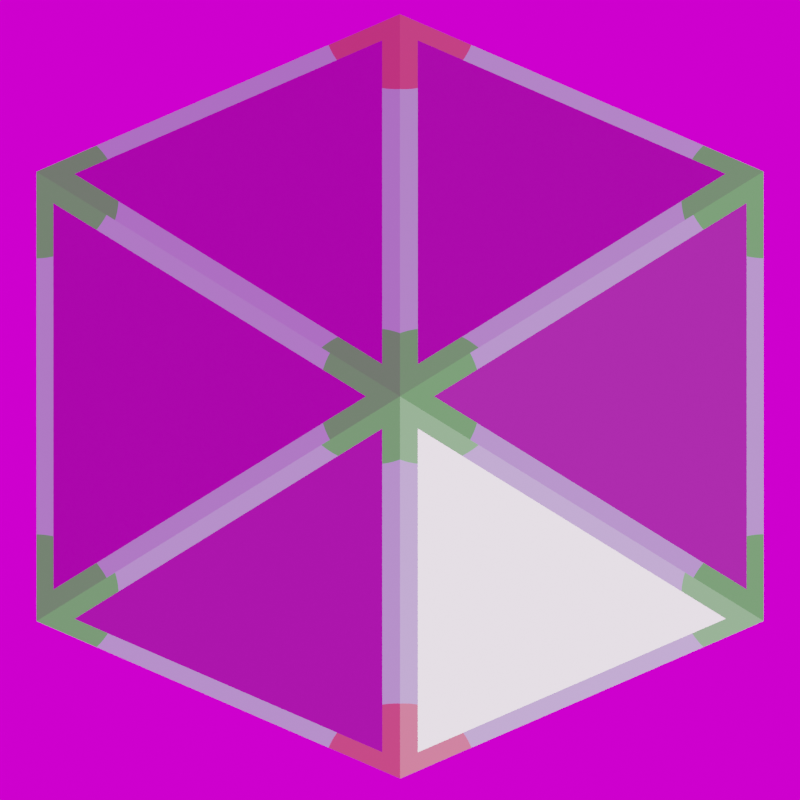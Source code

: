 # Source: dome.blend  (saved by Blender 3.4.6; exported with 4.5.12 LTS)
import bpy
from mathutils import Matrix  # noqa: F401  (used for matrix-valued properties, if any)

bpy.ops.wm.read_factory_settings(use_empty=True)
scene = bpy.context.scene
scene.name = 'Scene'

# ---- collections
col_collection = bpy.data.collections.new('Collection'); scene.collection.children.link(col_collection)
col_done = bpy.data.collections.new('done'); scene.collection.children.link(col_done)
col_utils = bpy.data.collections.new('utils'); scene.collection.children.link(col_utils)

# ---- images (referenced by path relative to the original .blend; pixels are not part of the script)
import os
ASSET_DIR = os.environ.get("B2B_ASSET_DIR", "")  # directory of the original .blend (textures are referenced by path, not embedded)
HERE = os.path.dirname(os.path.abspath(__file__))  # packed textures are extracted next to this script under _unpacked/

def load_image(name, relpath, width, height, colorspace="sRGB"):
    """Load a texture the original file referenced (path relative to the .blend, or extracted next to this script)."""
    p = next((c for c in (os.path.join(HERE, relpath), os.path.join(ASSET_DIR, relpath)) if relpath and os.path.exists(c)), "")
    if p:
        img = bpy.data.images.load(p, check_existing=True)
        img.name = name
    else:  # same state as the original file: an image datablock whose file is absent (Cycles renders it pink)
        img = bpy.data.images.new(name, width, height)
        img.source = "FILE"
        img.filepath = "//" + (relpath or name)
    img.colorspace_settings.name = colorspace
    return img
img_studio_small_09_4k_exr = load_image('studio_small_09_4k.exr', 'studio_small_09_4k.exr', 1024, 1024, 'Linear Rec.709')

# ---- materials (node trees are filled in below, after node groups)
mat_material_001 = bpy.data.materials.new('Material.001')
mat_material_001.use_transparent_shadow = False

# ---- node groups
ng_auto_smooth = bpy.data.node_groups.new('Auto Smooth', 'GeometryNodeTree')
_s = ng_auto_smooth.interface.new_socket(name='Geometry', in_out='OUTPUT', socket_type='NodeSocketGeometry')
_s = ng_auto_smooth.interface.new_socket(name='Geometry', in_out='INPUT', socket_type='NodeSocketGeometry')
_s = ng_auto_smooth.interface.new_socket(name='Angle', in_out='INPUT', socket_type='NodeSocketFloat')
_s.subtype = 'ANGLE'
_s.min_value = 0.0
_s.max_value = 3.142
ng_auto_smooth.is_modifier = True
_N = ng_auto_smooth.nodes; _L = ng_auto_smooth.links
n0 = _N.new('NodeGroupOutput'); n0.name = 'Group Output'; n0.location = (480, -100)
n1 = _N.new('NodeGroupInput'); n1.name = 'Group Input'; n1.location = (-420, -300)
n2 = _N.new('NodeGroupInput'); n2.name = 'Group Input.001'; n2.location = (-60, -100)
n3 = _N.new('GeometryNodeSetShadeSmooth'); n3.name = 'Set Shade Smooth'; n3.location = (120, -100)
n3.domain = 'EDGE'
n4 = _N.new('GeometryNodeSetShadeSmooth'); n4.name = 'Set Shade Smooth.001'; n4.location = (300, -100)
n5 = _N.new('GeometryNodeInputMeshEdgeAngle'); n5.name = 'Edge Angle'; n5.location = (-420, -220)
n6 = _N.new('GeometryNodeInputEdgeSmooth'); n6.name = 'Is Edge Smooth'; n6.location = (-60, -160)
n7 = _N.new('GeometryNodeInputShadeSmooth'); n7.name = 'Is Face Smooth'; n7.location = (-240, -340)
n8 = _N.new('FunctionNodeBooleanMath'); n8.name = 'Boolean Math'; n8.location = (-60, -220)
n9 = _N.new('FunctionNodeCompare'); n9.name = 'Compare'; n9.location = (-240, -180)
n9.operation = 'LESS_EQUAL'
_L.new(n5.outputs[0], n9.inputs[0])
_L.new(n4.outputs[0], n0.inputs[0])
_L.new(n1.outputs[1], n9.inputs[1])
_L.new(n9.outputs[0], n8.inputs[0])
_L.new(n7.outputs[0], n8.inputs[1])
_L.new(n2.outputs[0], n3.inputs[0])
_L.new(n6.outputs[0], n3.inputs[1])
_L.new(n3.outputs[0], n4.inputs[0])
_L.new(n8.outputs[0], n3.inputs[2])
n0.is_active_output = True

# ---- material node trees
mat_material_001.use_nodes = True; mat_material_001.node_tree.nodes.clear()
_N = mat_material_001.node_tree.nodes; _L = mat_material_001.node_tree.links
n0 = _N.new('ShaderNodeOutputMaterial'); n0.name = 'Material Output'; n0.location = (300, 300)
n1 = _N.new('ShaderNodeVertexColor'); n1.name = 'Color Attribute'; n1.location = (-2092, -196)
n1.layer_name = 'Attribute'
n2 = _N.new('ShaderNodeValue'); n2.name = 'Value'; n2.location = (-2008, -369)
n2.outputs[0].default_value = 0.7
n3 = _N.new('ShaderNodeSeparateXYZ'); n3.name = 'Separate XYZ'; n3.location = (-1861, -152)
n4 = _N.new('NodeReroute'); n4.name = 'Reroute'; n4.location = (-1094, 204)
n4.width = 16
n4.socket_idname = 'NodeSocketFloat'
n5 = _N.new('ShaderNodeMath'); n5.name = 'Math.002'; n5.location = (-943, 243)
n5.hide = True
n5.operation = 'SUBTRACT'
n5.inputs[0].default_value = 1.0
n6 = _N.new('ShaderNodeWireframe'); n6.name = 'Wireframe'; n6.location = (-1533, 269)
n6.inputs[0].default_value = 0.05
n7 = _N.new('ShaderNodeMath'); n7.name = 'Math'; n7.location = (-1645, -93)
n7.operation = 'GREATER_THAN'
n8 = _N.new('ShaderNodeMath'); n8.name = 'Math.009'; n8.location = (-1158, -535)
n8.hide = True
n8.operation = 'SUBTRACT'
n8.inputs[0].default_value = 1.0
n9 = _N.new('ShaderNodeVectorMath'); n9.name = 'Vector Math'; n9.location = (-2326, -637)
n9.operation = 'SUBTRACT'
n10 = _N.new('ShaderNodeVectorMath'); n10.name = 'Vector Math.001'; n10.location = (-2100, -640)
n10.operation = 'LENGTH'
n11 = _N.new('ShaderNodeUVMap'); n11.name = 'UV Map'; n11.location = (-2854, -852)
n11.uv_map = 'prout'
n12 = _N.new('ShaderNodeVectorMath'); n12.name = 'Vector Math.002'; n12.location = (-2316, -893)
n12.operation = 'SUBTRACT'
n12.inputs[1].default_value = (0.1866, 1.0, 0.0)
n13 = _N.new('ShaderNodeVectorMath'); n13.name = 'Vector Math.003'; n13.location = (-2090, -896)
n13.operation = 'LENGTH'
n14 = _N.new('ShaderNodeVectorMath'); n14.name = 'Vector Math.004'; n14.location = (-2313, -1136)
n14.operation = 'SUBTRACT'
n14.inputs[1].default_value = (1.0, 0.1866, 0.0)
n15 = _N.new('ShaderNodeVectorMath'); n15.name = 'Vector Math.005'; n15.location = (-2087, -1139)
n15.operation = 'LENGTH'
n16 = _N.new('NodeReroute'); n16.name = 'Reroute.001'; n16.location = (-2548, -937)
n16.width = 16
n16.socket_idname = 'NodeSocketVector'
n17 = _N.new('ShaderNodeMath'); n17.name = 'Math.005'; n17.location = (-1857, -1142)
n17.operation = 'LESS_THAN'
n17.inputs[1].default_value = 0.2
n18 = _N.new('ShaderNodeMath'); n18.name = 'Math.004'; n18.location = (-1860, -898)
n18.operation = 'LESS_THAN'
n18.inputs[1].default_value = 0.2
n19 = _N.new('ShaderNodeMath'); n19.name = 'Math.006'; n19.location = (-1580, -870)
n19.operation = 'MAXIMUM'
n20 = _N.new('ShaderNodeMath'); n20.name = 'Math.003'; n20.location = (-1870, -642)
n20.operation = 'LESS_THAN'
n20.inputs[1].default_value = 0.2
n21 = _N.new('ShaderNodeMath'); n21.name = 'Math.007'; n21.location = (-1345, -636)
n21.operation = 'MAXIMUM'
n22 = _N.new('ShaderNodeMath'); n22.name = 'Math.008'; n22.location = (-870, -554)
n22.operation = 'MULTIPLY'
n23 = _N.new('ShaderNodeVectorMath'); n23.name = 'Vector Math.006'; n23.location = (-1887, -1397)
n23.operation = 'SUBTRACT'
n24 = _N.new('ShaderNodeVectorMath'); n24.name = 'Vector Math.007'; n24.location = (-1661, -1400)
n24.operation = 'LENGTH'
n25 = _N.new('ShaderNodeUVMap'); n25.name = 'UV Map.001'; n25.location = (-2415, -1612)
n25.uv_map = 'prout'
n26 = _N.new('ShaderNodeVectorMath'); n26.name = 'Vector Math.008'; n26.location = (-1877, -1653)
n26.operation = 'SUBTRACT'
n26.inputs[1].default_value = (0.268, 1.0, 0.0)
n27 = _N.new('ShaderNodeVectorMath'); n27.name = 'Vector Math.009'; n27.location = (-1651, -1656)
n27.operation = 'LENGTH'
n28 = _N.new('ShaderNodeVectorMath'); n28.name = 'Vector Math.010'; n28.location = (-1874, -1896)
n28.operation = 'SUBTRACT'
n28.inputs[1].default_value = (1.0, 0.268, 0.0)
n29 = _N.new('ShaderNodeVectorMath'); n29.name = 'Vector Math.011'; n29.location = (-1648, -1899)
n29.operation = 'LENGTH'
n30 = _N.new('NodeReroute'); n30.name = 'Reroute.002'; n30.location = (-2109, -1697)
n30.width = 16
n30.socket_idname = 'NodeSocketVector'
n31 = _N.new('ShaderNodeMath'); n31.name = 'Math.010'; n31.location = (-1418, -1901)
n31.operation = 'LESS_THAN'
n31.inputs[1].default_value = 0.2
n32 = _N.new('ShaderNodeMath'); n32.name = 'Math.011'; n32.location = (-1421, -1658)
n32.operation = 'LESS_THAN'
n32.inputs[1].default_value = 0.2
n33 = _N.new('ShaderNodeMath'); n33.name = 'Math.013'; n33.location = (-1431, -1402)
n33.operation = 'LESS_THAN'
n33.inputs[1].default_value = 0.2
n34 = _N.new('ShaderNodeMath'); n34.name = 'Math.001'; n34.location = (-1640, -327)
n34.operation = 'GREATER_THAN'
n35 = _N.new('ShaderNodeMath'); n35.name = 'Math.012'; n35.location = (-1141, -1630)
n35.operation = 'MAXIMUM'
n36 = _N.new('ShaderNodeMath'); n36.name = 'Math.014'; n36.location = (-924, -1376)
n36.operation = 'MAXIMUM'
n37 = _N.new('ShaderNodeMath'); n37.name = 'Math.015'; n37.location = (-955, -1085)
n37.hide = True
n37.operation = 'SUBTRACT'
n37.inputs[0].default_value = 1.0
n38 = _N.new('ShaderNodeMath'); n38.name = 'Math.016'; n38.location = (-602, -1037)
n38.operation = 'MULTIPLY'
n39 = _N.new('ShaderNodeMix'); n39.name = 'Mix.001'; n39.location = (-327, -1014)
n39.data_type = 'RGBA'
n39.inputs[6].default_value = (0.3328, 0.4104, 0.5427, 1.0)
n39.inputs[7].default_value = (0.08294, 0.5, 0.07647, 1.0)
n40 = _N.new('ShaderNodeMix'); n40.name = 'Mix.002'; n40.location = (-389, -429)
n40.data_type = 'RGBA'
n40.inputs[7].default_value = (0.5, 0.09043, 0.1124, 1.0)
n41 = _N.new('ShaderNodeMix'); n41.name = 'Mix.003'; n41.location = (-386, -11)
n41.data_type = 'RGBA'
n41.inputs[6].default_value = (0.4454, 0.4454, 0.4454, 1.0)
n42 = _N.new('ShaderNodeBsdfPrincipled'); n42.name = 'Principled BSDF'; n42.location = (10, 300)
n42.distribution = 'GGX'
n42.subsurface_method = 'RANDOM_WALK_SKIN'
n42.inputs[2].default_value = 0.2318
n42.inputs[3].default_value = 1.45
n42.inputs[27].default_value = (0.0, 0.0, 0.0, 1.0)
n42.inputs[28].default_value = 1.0
_L.new(n6.outputs[0], n4.inputs[0])
_L.new(n1.outputs[0], n3.inputs[0])
_L.new(n3.outputs[0], n7.inputs[0])
_L.new(n3.outputs[2], n34.inputs[0])
_L.new(n2.outputs[0], n7.inputs[1])
_L.new(n2.outputs[0], n34.inputs[1])
_L.new(n39.outputs[2], n40.inputs[6])
_L.new(n4.outputs[0], n41.inputs[0])
_L.new(n40.outputs[2], n41.inputs[7])
_L.new(n41.outputs[2], n42.inputs[0])
_L.new(n4.outputs[0], n5.inputs[1])
_L.new(n5.outputs[0], n42.inputs[1])
_L.new(n16.outputs[0], n9.inputs[0])
_L.new(n9.outputs[0], n10.inputs[0])
_L.new(n10.outputs[1], n20.inputs[0])
_L.new(n12.outputs[0], n13.inputs[0])
_L.new(n13.outputs[1], n18.inputs[0])
_L.new(n16.outputs[0], n12.inputs[0])
_L.new(n11.outputs[0], n16.inputs[0])
_L.new(n14.outputs[0], n15.inputs[0])
_L.new(n15.outputs[1], n17.inputs[0])
_L.new(n16.outputs[0], n14.inputs[0])
_L.new(n17.outputs[0], n19.inputs[1])
_L.new(n18.outputs[0], n19.inputs[0])
_L.new(n19.outputs[0], n21.inputs[1])
_L.new(n20.outputs[0], n21.inputs[0])
_L.new(n21.outputs[0], n22.inputs[1])
_L.new(n7.outputs[0], n8.inputs[1])
_L.new(n8.outputs[0], n22.inputs[0])
_L.new(n30.outputs[0], n23.inputs[0])
_L.new(n23.outputs[0], n24.inputs[0])
_L.new(n24.outputs[1], n33.inputs[0])
_L.new(n26.outputs[0], n27.inputs[0])
_L.new(n27.outputs[1], n32.inputs[0])
_L.new(n30.outputs[0], n26.inputs[0])
_L.new(n25.outputs[0], n30.inputs[0])
_L.new(n28.outputs[0], n29.inputs[0])
_L.new(n29.outputs[1], n31.inputs[0])
_L.new(n30.outputs[0], n28.inputs[0])
_L.new(n31.outputs[0], n35.inputs[1])
_L.new(n32.outputs[0], n35.inputs[0])
_L.new(n35.outputs[0], n36.inputs[1])
_L.new(n33.outputs[0], n36.inputs[0])
_L.new(n37.outputs[0], n38.inputs[0])
_L.new(n34.outputs[0], n37.inputs[1])
_L.new(n36.outputs[0], n38.inputs[1])
_L.new(n38.outputs[0], n39.inputs[0])
_L.new(n22.outputs[0], n40.inputs[0])
_L.new(n42.outputs[0], n0.inputs[0])
n0.is_active_output = True

# ---- world
world_world = bpy.data.worlds.new('World'); scene.world = world_world
world_world.use_nodes = True; world_world.node_tree.nodes.clear()
_N = world_world.node_tree.nodes; _L = world_world.node_tree.links
n0 = _N.new('ShaderNodeOutputWorld'); n0.name = 'World Output'; n0.location = (300, 300)
n1 = _N.new('ShaderNodeBackground'); n1.name = 'Background'; n1.location = (10, 300)
n2 = _N.new('ShaderNodeMapping'); n2.name = 'Mapping'; n2.location = (-694, 88)
n2.inputs[2].default_value = (0.0, 0.0, 0.9547)
n3 = _N.new('ShaderNodeTexCoord'); n3.name = 'Texture Coordinate'; n3.location = (-874, 88)
n4 = _N.new('ShaderNodeTexEnvironment'); n4.name = 'Environment Texture'; n4.location = (-514, 128)
n4.image = img_studio_small_09_4k_exr
_L.new(n1.outputs[0], n0.inputs[0])
_L.new(n4.outputs[0], n1.inputs[0])
_L.new(n2.outputs[0], n4.inputs[0])
_L.new(n3.outputs[0], n2.inputs[0])
n0.is_active_output = True
world_world.color = (0.05088, 0.05088, 0.05088)
world_world.use_sun_shadow = False
world_world.sun_shadow_jitter_overblur = 0.0

# ---- cameras
cam_camera = bpy.data.cameras.new('Camera')
cam_camera.lens = 100.0
cam_camera_001 = bpy.data.cameras.new('Camera.001')
cam_camera_001.type = 'ORTHO'
cam_camera_001.ortho_scale = 1.1

# ---- meshes
me_rock = bpy.data.meshes.new('rock')
me_rock.from_pydata([(0.0, 0.0, 0.0), (0.5, -0.5, -0.5), (0.5, 0.5, -0.5), (-0.5, 0.5, -0.5), (0.5, -0.5, 0.5), (0.5, 0.5, 0.5), (-0.5, 0.5, 0.5), (-0.5, -0.5, 0.5)], [], [(0, 2, 1), (0, 3, 2), (0, 6, 3), (0, 7, 6), (0, 4, 7), (0, 1, 4), (5, 4, 1, 2), (5, 2, 3, 6), (5, 6, 7, 4)])
me_rock.polygons.foreach_set('use_smooth', [True] * 9)
_k = {(0, 1): 0.21961, (0, 2): 0.22353, (0, 7): 0.21569, (6, 7): 0.72157, (1, 4): 0.23137, (3, 6): 0.24706}
me_rock.attributes.new('crease_edge', 'FLOAT', 'EDGE').data.foreach_set('value', [_k.get((min(e.vertices), max(e.vertices)), 0.0) for e in me_rock.edges])
me_rock.update()
me_solid = bpy.data.meshes.new('Solid')
me_solid.from_pydata([(0.5774, 0.5774, 0.5774), (0.5774, 0.5774, -0.5774), (0.5774, -0.5774, 0.5774), (0.5774, -0.5774, -0.5774), (-0.5774, 0.5774, 0.5774), (-0.5774, 0.5774, -0.5774), (-0.5774, -0.5774, 0.5774), (-0.5774, -0.5774, -0.5774), (0.3568, 0.9342, 0.0), (-0.3568, 0.9342, 0.0), (0.3568, -0.9342, 0.0), (-0.3568, -0.9342, 0.0), (0.9342, 0.0, 0.3568), (0.9342, 0.0, -0.3568), (-0.9342, 0.0, 0.3568), (-0.9342, 0.0, -0.3568), (0.0, 0.3568, 0.9342), (0.0, -0.3568, 0.9342), (0.0, 0.3568, -0.9342), (0.0, -0.3568, -0.9342)], [], [(0, 8, 4, 16), (8, 9, 4), (0, 12, 1, 8), (12, 13, 1), (0, 16, 2, 12), (16, 17, 2), (8, 1, 5, 9), (1, 18, 5), (12, 2, 3, 13), (2, 10, 3), (16, 4, 6, 17), (4, 14, 6), (9, 5, 14, 4), (5, 15, 14), (6, 11, 2, 17), (11, 10, 2), (3, 19, 1, 13), (19, 18, 1), (7, 15, 18, 19), (15, 5, 18), (7, 11, 14, 15), (11, 6, 14), (7, 19, 10, 11), (19, 3, 10)])
me_solid.update()
me_icosphere_001 = bpy.data.meshes.new('Icosphere.001')
me_icosphere_001.from_pydata([(0.2764, -0.8506, 0.4472), (-0.7236, -0.5257, 0.4472), (-0.7236, 0.5257, 0.4472), (0.2764, 0.8506, 0.4472), (0.8944, 0.0, 0.4472), (0.0, 0.0, 1.0), (0.9511, -0.309, 0.0), (0.9511, 0.309, 0.0), (0.0, -1.0, 0.0), (0.5878, -0.809, 0.0), (-0.9511, -0.309, 0.0), (-0.5878, -0.809, 0.0), (-0.5878, 0.809, 0.0), (-0.9511, 0.309, 0.0), (0.5878, 0.809, 0.0), (0.0, 1.0, 0.0), (0.6882, -0.5, 0.5257), (-0.2629, -0.809, 0.5257), (-0.8506, 0.0, 0.5257), (-0.2629, 0.809, 0.5257), (0.6882, 0.5, 0.5257), (0.1625, -0.5, 0.8507), (0.5257, 0.0, 0.8507), (-0.4253, -0.309, 0.8507), (-0.4253, 0.309, 0.8507), (0.1625, 0.5, 0.8507)], [], [(0, 16, 21), (1, 17, 23), (2, 18, 24), (3, 19, 25), (4, 20, 22), (22, 25, 5), (22, 20, 25), (20, 3, 25), (25, 24, 5), (25, 19, 24), (19, 2, 24), (24, 23, 5), (24, 18, 23), (18, 1, 23), (23, 21, 5), (23, 17, 21), (17, 0, 21), (21, 22, 5), (21, 16, 22), (16, 4, 22), (7, 20, 4), (7, 14, 20), (14, 3, 20), (15, 19, 3), (15, 12, 19), (12, 2, 19), (13, 18, 2), (13, 10, 18), (10, 1, 18), (11, 17, 1), (11, 8, 17), (8, 0, 17), (9, 16, 0), (9, 6, 16), (6, 4, 16), (14, 15, 3), (12, 13, 2), (10, 11, 1), (8, 9, 0)])
_uv = me_icosphere_001.uv_layers.new(name='UVMap')
_uv.uv.foreach_set('vector', [0.1818, 0.3149, 0.2727, 0.3149, 0.2273, 0.3937, 0.0, 0.3149, 0.09091, 0.3149, 0.04546, 0.3937, 0.7273, 0.3149, 0.8182, 0.3149, 0.7727, 0.3937, 0.5455, 0.3149, 0.6364, 0.3149, 0.5909, 0.3937, 0.3636, 0.3149, 0.4545, 0.3149, 0.4091, 0.3937, 0.4091, 0.3937, 0.5, 0.3937, 0.4545, 0.4724, 0.4091, 0.3937, 0.4545, 0.3149, 0.5, 0.3937, 0.4545, 0.3149, 0.5455, 0.3149, 0.5, 0.3937, 0.5909, 0.3937, 0.6818, 0.3937, 0.6364, 0.4724, 0.5909, 0.3937, 0.6364, 0.3149, 0.6818, 0.3937, 0.6364, 0.3149, 0.7273, 0.3149, 0.6818, 0.3937, 0.7727, 0.3937, 0.8636, 0.3937, 0.8182, 0.4724, 0.7727, 0.3937, 0.8182, 0.3149, 0.8636, 0.3937, 0.8182, 0.3149, 0.9091, 0.3149, 0.8636, 0.3937, 0.04546, 0.3937, 0.1364, 0.3937, 0.09091, 0.4724, 0.04546, 0.3937, 0.09091, 0.3149, 0.1364, 0.3937, 0.09091, 0.3149, 0.1818, 0.3149, 0.1364, 0.3937, 0.2273, 0.3937, 0.3182, 0.3937, 0.2727, 0.4724, 0.2273, 0.3937, 0.2727, 0.3149, 0.3182, 0.3937, 0.2727, 0.3149, 0.3636, 0.3149, 0.3182, 0.3937, 0.4091, 0.2362, 0.4545, 0.3149, 0.3636, 0.3149, 0.4091, 0.2362, 0.5, 0.2362, 0.4545, 0.3149, 0.5, 0.2362, 0.5455, 0.3149, 0.4545, 0.3149, 0.5909, 0.2362, 0.6364, 0.3149, 0.5455, 0.3149, 0.5909, 0.2362, 0.6818, 0.2362, 0.6364, 0.3149, 0.6818, 0.2362, 0.7273, 0.3149, 0.6364, 0.3149, 0.7727, 0.2362, 0.8182, 0.3149, 0.7273, 0.3149, 0.7727, 0.2362, 0.8636, 0.2362, 0.8182, 0.3149, 0.8636, 0.2362, 0.9091, 0.3149, 0.8182, 0.3149, 0.04546, 0.2362, 0.09091, 0.3149, 0.0, 0.3149, 0.04546, 0.2362, 0.1364, 0.2362, 0.09091, 0.3149, 0.1364, 0.2362, 0.1818, 0.3149, 0.09091, 0.3149, 0.2273, 0.2362, 0.2727, 0.3149, 0.1818, 0.3149, 0.2273, 0.2362, 0.3182, 0.2362, 0.2727, 0.3149, 0.3182, 0.2362, 0.3636, 0.3149, 0.2727, 0.3149, 0.5, 0.2362, 0.5909, 0.2362, 0.5455, 0.3149, 0.6818, 0.2362, 0.7727, 0.2362, 0.7273, 0.3149, 0.8636, 0.2362, 0.9545, 0.2362, 0.9091, 0.3149, 0.1364, 0.2362, 0.2273, 0.2362, 0.1818, 0.3149])
_uv = me_icosphere_001.uv_layers.new(name='prout')
_uv.uv.foreach_set('vector', [9.818e-05, 9.818e-05, 0.9999, 0.1867, 0.1866, 0.9999, 9.823e-05, 9.802e-05, 0.9999, 0.1866, 0.1867, 0.9999, 9.966e-05, 9.787e-05, 0.9999, 0.1866, 0.1867, 0.9999, 9.822e-05, 9.828e-05, 0.9999, 0.1866, 0.1867, 0.9999, 9.824e-05, 9.824e-05, 0.9999, 0.1866, 0.1867, 0.9999, 0.9999, 0.1867, 0.1866, 0.9999, 9.837e-05, 9.836e-05, 9.638e-05, 9.629e-05, 0.9999, 0.268, 0.268, 0.9999, 0.1867, 0.9999, 9.829e-05, 9.838e-05, 0.9999, 0.1866, 0.9999, 0.1866, 0.1866, 0.9999, 9.822e-05, 9.82e-05, 0.9999, 0.268, 0.268, 0.9999, 9.626e-05, 9.641e-05, 0.1866, 0.9999, 9.82e-05, 9.82e-05, 0.9999, 0.1867, 0.9999, 0.1866, 0.1867, 0.9999, 9.835e-05, 0.0001, 9.644e-05, 9.623e-05, 0.9999, 0.268, 0.268, 0.9999, 0.1866, 0.9999, 9.817e-05, 9.82e-05, 0.9999, 0.1867, 0.9999, 0.1866, 0.1866, 0.9999, 9.823e-05, 9.819e-05, 9.625e-05, 9.637e-05, 0.9999, 0.268, 0.268, 0.9999, 0.1866, 0.9999, 9.939e-05, 9.835e-05, 0.9999, 0.1867, 0.9999, 0.1866, 0.1867, 0.9999, 9.845e-05, 9.824e-05, 0.9999, 0.268, 0.268, 0.9999, 9.65e-05, 9.677e-05, 0.1866, 0.9999, 9.841e-05, 9.882e-05, 0.9999, 0.1867, 0.9999, 0.1866, 0.1866, 0.9999, 9.841e-05, 9.859e-05, 9.626e-05, 9.748e-05, 0.9999, 0.268, 0.268, 0.9999, 0.1867, 0.9999, 9.831e-05, 9.827e-05, 0.9999, 0.1866, 0.9999, 0.1867, 0.1866, 0.9999, 9.823e-05, 9.829e-05, 0.268, 0.9999, 9.642e-05, 9.642e-05, 0.9999, 0.268, 0.1867, 0.9999, 9.879e-05, 9.829e-05, 0.9999, 0.1866, 0.9999, 0.1867, 0.1866, 0.9999, 9.814e-05, 9.82e-05, 9.724e-05, 9.638e-05, 0.9999, 0.268, 0.268, 0.9999, 0.1867, 0.9999, 9.817e-05, 9.9e-05, 0.9999, 0.1866, 0.9999, 0.1867, 0.1866, 0.9999, 9.835e-05, 9.82e-05, 9.626e-05, 9.784e-05, 0.9999, 0.268, 0.268, 0.9999, 0.1867, 0.9999, 9.99e-05, 9.823e-05, 0.9999, 0.1866, 0.9999, 0.1867, 0.1866, 0.9999, 9.814e-05, 9.817e-05, 0.268, 0.9999, 9.727e-05, 9.614e-05, 0.9999, 0.268, 0.1866, 0.9999, 9.817e-05, 9.828e-05, 0.9999, 0.1866, 0.9999, 0.1867, 0.1866, 0.9999, 9.813e-05, 9.81e-05, 0.9999, 0.1867, 0.1866, 0.9999, 9.841e-05, 9.808e-05, 0.9999, 0.1866, 0.1867, 0.9999, 9.829e-05, 9.987e-05, 0.9999, 0.1866, 0.1867, 0.9999, 9.817e-05, 9.927e-05])
_uv = me_icosphere_001.uv_layers.new(name='kikou')
_uv.uv.foreach_set('vector', [9.818e-05, 9.818e-05, 0.9999, 5.96e-08, -8.941e-08, 0.9999, 9.823e-05, 9.802e-05, 0.9999, 5.96e-08, -8.941e-08, 0.9999, 9.966e-05, 9.787e-05, 0.9999, 5.96e-08, -8.941e-08, 0.9999, 9.822e-05, 9.828e-05, 0.9999, 5.96e-08, -8.941e-08, 0.9999, 9.824e-05, 9.824e-05, 0.9999, 5.96e-08, -8.941e-08, 0.9999, 0.9999, 5.96e-08, -8.941e-08, 0.9999, 9.837e-05, 9.836e-05, 9.638e-05, 9.629e-05, 0.9999, 5.96e-08, -8.941e-08, 0.9999, -8.941e-08, 0.9999, 9.829e-05, 9.838e-05, 0.9999, 5.96e-08, 0.9999, 5.96e-08, -8.941e-08, 0.9999, 9.822e-05, 9.82e-05, 0.9999, 5.96e-08, -8.941e-08, 0.9999, 9.626e-05, 9.641e-05, -8.941e-08, 0.9999, 9.82e-05, 9.82e-05, 0.9999, 5.96e-08, 0.9999, 5.96e-08, -8.941e-08, 0.9999, 9.835e-05, 0.0001, 9.644e-05, 9.623e-05, 0.9999, 5.96e-08, -8.941e-08, 0.9999, -8.941e-08, 0.9999, 9.817e-05, 9.82e-05, 0.9999, 5.96e-08, 0.9999, 5.96e-08, -8.941e-08, 0.9999, 9.823e-05, 9.819e-05, 9.625e-05, 9.637e-05, 0.9999, 5.96e-08, -8.941e-08, 0.9999, -8.941e-08, 0.9999, 9.939e-05, 9.835e-05, 0.9999, 5.96e-08, 0.9999, 5.96e-08, -8.941e-08, 0.9999, 9.845e-05, 9.824e-05, 0.9999, 5.96e-08, -8.941e-08, 0.9999, 9.65e-05, 9.677e-05, -8.941e-08, 0.9999, 9.841e-05, 9.882e-05, 0.9999, 5.96e-08, 0.9999, 5.96e-08, -8.941e-08, 0.9999, 9.841e-05, 9.859e-05, 9.626e-05, 9.748e-05, 0.9999, 5.96e-08, -8.941e-08, 0.9999, -8.941e-08, 0.9999, 9.831e-05, 9.827e-05, 0.9999, 5.96e-08, 0.9999, 5.96e-08, -8.941e-08, 0.9999, 9.823e-05, 9.829e-05, -8.941e-08, 0.9999, 9.642e-05, 9.642e-05, 0.9999, 5.96e-08, -8.941e-08, 0.9999, 9.879e-05, 9.829e-05, 0.9999, 5.96e-08, 0.9999, 5.96e-08, -8.941e-08, 0.9999, 9.814e-05, 9.82e-05, 9.724e-05, 9.638e-05, 0.9999, 5.96e-08, -8.941e-08, 0.9999, -8.941e-08, 0.9999, 9.817e-05, 9.9e-05, 0.9999, 5.96e-08, 0.9999, 5.96e-08, -8.941e-08, 0.9999, 9.835e-05, 9.82e-05, 9.626e-05, 9.784e-05, 0.9999, 5.96e-08, -8.941e-08, 0.9999, -8.941e-08, 0.9999, 9.99e-05, 9.823e-05, 0.9999, 5.96e-08, 0.9999, 5.96e-08, -8.941e-08, 0.9999, 9.814e-05, 9.817e-05, -8.941e-08, 0.9999, 9.727e-05, 9.614e-05, 0.9999, 5.96e-08, -8.941e-08, 0.9999, 9.817e-05, 9.828e-05, 0.9999, 5.96e-08, 0.9999, 5.96e-08, -8.941e-08, 0.9999, 9.813e-05, 9.81e-05, 0.9999, 5.96e-08, -8.941e-08, 0.9999, 9.841e-05, 9.808e-05, 0.9999, 5.96e-08, -8.941e-08, 0.9999, 9.829e-05, 9.987e-05, 0.9999, 5.96e-08, -8.941e-08, 0.9999, 9.817e-05, 9.927e-05])
_uv.active_render = True
_ca = me_icosphere_001.color_attributes.new('Attribute', 'BYTE_COLOR', 'CORNER')
_ca.data.foreach_set('color', [0.0003035, 0.0003035, 1.0, 1.0, 1.0, 0.0, 0.0, 1.0, 1.0, 0.0, 0.0, 1.0, 0.0006071, 0.0006071, 1.0, 1.0, 1.0, 0.0009106, 0.0009106, 1.0, 1.0, 0.0003035, 0.0003035, 1.0, 0.0006071, 0.0006071, 1.0, 1.0, 1.0, 0.004777, 0.004777, 1.0, 1.0, 0.001821, 0.001821, 1.0, 0.001214, 0.001214, 1.0, 1.0, 1.0, 0.0003035, 0.0003035, 1.0, 1.0, 0.0003035, 0.0003035, 1.0, 0.0003035, 0.0003035, 1.0, 1.0, 1.0, 0.0003035, 0.0003035, 1.0, 1.0, 0.0009106, 0.0009106, 1.0, 1.0, 0.0009106, 0.0009106, 1.0, 1.0, 0.0003035, 0.0003035, 1.0, 0.0009106, 0.0009106, 1.0, 1.0, 1.0, 0.0009106, 0.0009106, 1.0, 1.0, 0.0003035, 0.0003035, 1.0, 1.0, 0.0003035, 0.0003035, 1.0, 1.0, 0.0003035, 0.0003035, 1.0, 0.001214, 0.001214, 1.0, 1.0, 1.0, 0.0003035, 0.0003035, 1.0, 1.0, 0.0003035, 0.0003035, 1.0, 1.0, 0.001821, 0.001821, 1.0, 0.0009106, 0.0009106, 1.0, 1.0, 1.0, 0.0003035, 0.0003035, 1.0, 1.0, 0.0003035, 0.0003035, 1.0, 1.0, 0.001821, 0.001821, 1.0, 1.0, 0.0003035, 0.0003035, 1.0, 0.0006071, 0.0006071, 1.0, 1.0, 1.0, 0.001821, 0.001821, 1.0, 1.0, 0.001821, 0.001821, 1.0, 1.0, 0.0003035, 0.0003035, 1.0, 0.0009106, 0.0009106, 1.0, 1.0, 1.0, 0.001821, 0.001821, 1.0, 1.0, 0.004777, 0.004777, 1.0, 1.0, 0.0003035, 0.0003035, 1.0, 1.0, 0.004777, 0.004777, 1.0, 0.0006071, 0.0006071, 1.0, 1.0, 1.0, 0.0003035, 0.0003035, 1.0, 1.0, 0.0003035, 0.0003035, 1.0, 1.0, 0.0, 0.0, 1.0, 0.0009106, 0.0009106, 1.0, 1.0, 1.0, 0.0003035, 0.0003035, 1.0, 1.0, 0.0009106, 0.0009106, 1.0, 1.0, 0.0, 0.0, 1.0, 1.0, 0.0009106, 0.0009106, 1.0, 0.0003035, 0.0003035, 1.0, 1.0, 1.0, 0.0, 0.0, 1.0, 1.0, 0.0, 0.0, 1.0, 1.0, 0.0009106, 0.0009106, 1.0, 0.0009106, 0.0009106, 1.0, 1.0, 1.0, 0.0, 0.0, 1.0, 1.0, 0.0, 0.0, 1.0, 1.0, 0.0009106, 0.0009106, 1.0, 1.0, 0.0, 0.0, 1.0, 0.0003035, 0.0003035, 1.0, 1.0, 1.0, 0.0009106, 0.0009106, 1.0, 1.0, 0.0003035, 0.0003035, 1.0, 1.0, 0.0003035, 0.0003035, 1.0, 0.0003035, 0.0003035, 1.0, 1.0, 1.0, 0.0003035, 0.0003035, 1.0, 1.0, 0.0006071, 0.0006071, 1.0, 1.0, 0.0003035, 0.0003035, 1.0, 1.0, 0.0006071, 0.0006071, 1.0, 0.001214, 0.001214, 1.0, 1.0, 1.0, 0.0003035, 0.0003035, 1.0, 1.0, 0.02732, 0.02732, 1.0, 1.0, 0.0003035, 0.0003035, 1.0, 0.001214, 0.001214, 1.0, 1.0, 1.0, 0.02732, 0.02732, 1.0, 1.0, 0.0003035, 0.0003035, 1.0, 1.0, 0.0003035, 0.0003035, 1.0, 1.0, 0.0003035, 0.0003035, 1.0, 0.0006071, 0.0006071, 1.0, 1.0, 1.0, 0.0003035, 0.0003035, 1.0, 1.0, 0.0003035, 0.0003035, 1.0, 1.0, 0.004777, 0.004777, 1.0, 0.0006071, 0.0006071, 1.0, 1.0, 1.0, 0.0003035, 0.0003035, 1.0, 1.0, 0.0003035, 0.0003035, 1.0, 1.0, 0.004777, 0.004777, 1.0, 1.0, 0.0003035, 0.0003035, 1.0, 0.0006071, 0.0006071, 1.0, 1.0, 1.0, 0.004777, 0.004777, 1.0, 1.0, 0.0006071, 0.0006071, 1.0, 1.0, 0.0009106, 0.0009106, 1.0, 0.0006071, 0.0006071, 1.0, 1.0, 1.0, 0.0006071, 0.0006071, 1.0, 1.0, 0.0, 0.0, 1.0, 1.0, 0.0009106, 0.0009106, 1.0, 1.0, 0.0, 0.0, 1.0, 0.0003035, 0.0003035, 1.0, 1.0, 1.0, 0.0009106, 0.0009106, 1.0, 1.0, 0.0, 0.0, 1.0, 1.0, 0.0, 0.0, 1.0, 0.0003035, 0.0003035, 1.0, 1.0, 1.0, 0.0, 0.0, 1.0, 1.0, 0.0009106, 0.0009106, 1.0, 1.0, 0.0, 0.0, 1.0, 1.0, 0.0009106, 0.0009106, 1.0, 0.0003035, 0.0003035, 1.0, 1.0, 1.0, 0.0, 0.0, 1.0, 1.0, 0.0006071, 0.0006071, 1.0, 1.0, 0.02732, 0.02732, 1.0, 0.001214, 0.001214, 1.0, 1.0, 1.0, 0.0003035, 0.0003035, 1.0, 1.0, 0.0003035, 0.0003035, 1.0, 0.0006071, 0.0006071, 1.0, 1.0, 1.0, 0.0003035, 0.0003035, 1.0, 1.0, 0.0006071, 0.0006071, 1.0, 0.0006071, 0.0006071, 1.0, 1.0, 1.0, 0.0, 0.0, 1.0, 1.0, 0.0, 0.0, 1.0, 0.0003035, 0.0003035, 1.0, 1.0])
me_icosphere_001.materials.append(mat_material_001)
me_icosphere_001.update()
me_icosphere_002 = bpy.data.meshes.new('Icosphere.002')
me_icosphere_002.from_pydata([(0.2764, -0.8506, 0.4472), (-0.7236, -0.5257, 0.4472), (-0.7236, 0.5257, 0.4472), (0.2764, 0.8506, 0.4472), (0.0, 0.0, 1.0), (0.9511, -0.309, 0.0), (0.9511, 0.309, 0.0), (0.0, -1.0, 0.0), (0.5878, -0.809, 0.0), (-0.9511, -0.309, 0.0), (-0.5878, -0.809, 0.0), (-0.5878, 0.809, 0.0), (-0.9511, 0.309, 0.0), (0.5878, 0.809, 0.0), (0.0, 1.0, 0.0), (0.6882, -0.5, 0.5257), (-0.2629, -0.809, 0.5257), (-0.8506, 0.0, 0.5257), (-0.2629, 0.809, 0.5257), (0.6882, 0.5, 0.5257), (0.1625, -0.5, 0.8507), (0.5257, 0.0, 0.8507), (-0.4253, -0.309, 0.8507), (-0.4253, 0.309, 0.8507), (0.1625, 0.5, 0.8507)], [], [(0, 15, 20), (1, 16, 22), (2, 17, 23), (3, 18, 24), (21, 24, 4), (21, 19, 24), (19, 3, 24), (24, 23, 4), (24, 18, 23), (18, 2, 23), (23, 22, 4), (23, 17, 22), (17, 1, 22), (22, 20, 4), (22, 16, 20), (16, 0, 20), (20, 21, 4), (20, 15, 21), (6, 13, 19), (13, 3, 19), (14, 18, 3), (14, 11, 18), (11, 2, 18), (12, 17, 2), (12, 9, 17), (9, 1, 17), (10, 16, 1), (10, 7, 16), (7, 0, 16), (8, 15, 0), (8, 5, 15), (13, 14, 3), (11, 12, 2), (9, 10, 1), (7, 8, 0)])
_uv = me_icosphere_002.uv_layers.new(name='UVMap')
_uv.uv.foreach_set('vector', [0.1818, 0.3149, 0.2727, 0.3149, 0.2273, 0.3937, 0.0, 0.3149, 0.09091, 0.3149, 0.04546, 0.3937, 0.7273, 0.3149, 0.8182, 0.3149, 0.7727, 0.3937, 0.5455, 0.3149, 0.6364, 0.3149, 0.5909, 0.3937, 0.4091, 0.3937, 0.5, 0.3937, 0.4545, 0.4724, 0.4091, 0.3937, 0.4545, 0.3149, 0.5, 0.3937, 0.4545, 0.3149, 0.5455, 0.3149, 0.5, 0.3937, 0.5909, 0.3937, 0.6818, 0.3937, 0.6364, 0.4724, 0.5909, 0.3937, 0.6364, 0.3149, 0.6818, 0.3937, 0.6364, 0.3149, 0.7273, 0.3149, 0.6818, 0.3937, 0.7727, 0.3937, 0.8636, 0.3937, 0.8182, 0.4724, 0.7727, 0.3937, 0.8182, 0.3149, 0.8636, 0.3937, 0.8182, 0.3149, 0.9091, 0.3149, 0.8636, 0.3937, 0.04546, 0.3937, 0.1364, 0.3937, 0.09091, 0.4724, 0.04546, 0.3937, 0.09091, 0.3149, 0.1364, 0.3937, 0.09091, 0.3149, 0.1818, 0.3149, 0.1364, 0.3937, 0.2273, 0.3937, 0.3182, 0.3937, 0.2727, 0.4724, 0.2273, 0.3937, 0.2727, 0.3149, 0.3182, 0.3937, 0.4091, 0.2362, 0.5, 0.2362, 0.4545, 0.3149, 0.5, 0.2362, 0.5455, 0.3149, 0.4545, 0.3149, 0.5909, 0.2362, 0.6364, 0.3149, 0.5455, 0.3149, 0.5909, 0.2362, 0.6818, 0.2362, 0.6364, 0.3149, 0.6818, 0.2362, 0.7273, 0.3149, 0.6364, 0.3149, 0.7727, 0.2362, 0.8182, 0.3149, 0.7273, 0.3149, 0.7727, 0.2362, 0.8636, 0.2362, 0.8182, 0.3149, 0.8636, 0.2362, 0.9091, 0.3149, 0.8182, 0.3149, 0.04546, 0.2362, 0.09091, 0.3149, 0.0, 0.3149, 0.04546, 0.2362, 0.1364, 0.2362, 0.09091, 0.3149, 0.1364, 0.2362, 0.1818, 0.3149, 0.09091, 0.3149, 0.2273, 0.2362, 0.2727, 0.3149, 0.1818, 0.3149, 0.2273, 0.2362, 0.3182, 0.2362, 0.2727, 0.3149, 0.5, 0.2362, 0.5909, 0.2362, 0.5455, 0.3149, 0.6818, 0.2362, 0.7727, 0.2362, 0.7273, 0.3149, 0.8636, 0.2362, 0.9545, 0.2362, 0.9091, 0.3149, 0.1364, 0.2362, 0.2273, 0.2362, 0.1818, 0.3149])
_uv = me_icosphere_002.uv_layers.new(name='prout')
_uv.uv.foreach_set('vector', [9.818e-05, 9.818e-05, 0.9999, 0.1867, 0.1866, 0.9999, 9.823e-05, 9.802e-05, 0.9999, 0.1866, 0.1867, 0.9999, 9.966e-05, 9.787e-05, 0.9999, 0.1866, 0.1867, 0.9999, 9.822e-05, 9.828e-05, 0.9999, 0.1866, 0.1867, 0.9999, 0.9999, 0.1867, 0.1866, 0.9999, 9.837e-05, 9.836e-05, 9.638e-05, 9.629e-05, 0.9999, 0.268, 0.268, 0.9999, 0.1867, 0.9999, 9.829e-05, 9.838e-05, 0.9999, 0.1866, 0.9999, 0.1866, 0.1866, 0.9999, 9.822e-05, 9.82e-05, 0.9999, 0.268, 0.268, 0.9999, 9.626e-05, 9.641e-05, 0.1866, 0.9999, 9.82e-05, 9.82e-05, 0.9999, 0.1867, 0.9999, 0.1866, 0.1867, 0.9999, 9.835e-05, 0.0001, 9.644e-05, 9.623e-05, 0.9999, 0.268, 0.268, 0.9999, 0.1866, 0.9999, 9.817e-05, 9.82e-05, 0.9999, 0.1867, 0.9999, 0.1866, 0.1866, 0.9999, 9.823e-05, 9.819e-05, 9.625e-05, 9.637e-05, 0.9999, 0.268, 0.268, 0.9999, 0.1866, 0.9999, 9.939e-05, 9.835e-05, 0.9999, 0.1867, 0.9999, 0.1866, 0.1867, 0.9999, 9.845e-05, 9.824e-05, 0.9999, 0.268, 0.268, 0.9999, 9.65e-05, 9.677e-05, 9.626e-05, 9.748e-05, 0.9999, 0.268, 0.268, 0.9999, 0.1867, 0.9999, 9.831e-05, 9.827e-05, 0.9999, 0.1866, 0.9999, 0.1867, 0.1866, 0.9999, 9.823e-05, 9.829e-05, 0.268, 0.9999, 9.642e-05, 9.642e-05, 0.9999, 0.268, 0.1867, 0.9999, 9.879e-05, 9.829e-05, 0.9999, 0.1866, 0.9999, 0.1867, 0.1866, 0.9999, 9.814e-05, 9.82e-05, 9.724e-05, 9.638e-05, 0.9999, 0.268, 0.268, 0.9999, 0.1867, 0.9999, 9.817e-05, 9.9e-05, 0.9999, 0.1866, 0.9999, 0.1867, 0.1866, 0.9999, 9.835e-05, 9.82e-05, 9.626e-05, 9.784e-05, 0.9999, 0.268, 0.268, 0.9999, 0.1867, 0.9999, 9.99e-05, 9.823e-05, 0.9999, 0.1866, 0.9999, 0.1867, 0.1866, 0.9999, 9.814e-05, 9.817e-05, 0.268, 0.9999, 9.727e-05, 9.614e-05, 0.9999, 0.268, 0.9999, 0.1867, 0.1866, 0.9999, 9.813e-05, 9.81e-05, 0.9999, 0.1867, 0.1866, 0.9999, 9.841e-05, 9.808e-05, 0.9999, 0.1866, 0.1867, 0.9999, 9.829e-05, 9.987e-05, 0.9999, 0.1866, 0.1867, 0.9999, 9.817e-05, 9.927e-05])
_uv = me_icosphere_002.uv_layers.new(name='kikou')
_uv.uv.foreach_set('vector', [9.818e-05, 9.818e-05, 0.9999, 5.96e-08, -8.941e-08, 0.9999, 9.823e-05, 9.802e-05, 0.9999, 5.96e-08, -8.941e-08, 0.9999, 9.966e-05, 9.787e-05, 0.9999, 5.96e-08, -8.941e-08, 0.9999, 9.822e-05, 9.828e-05, 0.9999, 5.96e-08, -8.941e-08, 0.9999, 0.9999, 5.96e-08, -8.941e-08, 0.9999, 9.837e-05, 9.836e-05, 9.638e-05, 9.629e-05, 0.9999, 5.96e-08, -8.941e-08, 0.9999, -8.941e-08, 0.9999, 9.829e-05, 9.838e-05, 0.9999, 5.96e-08, 0.9999, 5.96e-08, -8.941e-08, 0.9999, 9.822e-05, 9.82e-05, 0.9999, 5.96e-08, -8.941e-08, 0.9999, 9.626e-05, 9.641e-05, -8.941e-08, 0.9999, 9.82e-05, 9.82e-05, 0.9999, 5.96e-08, 0.9999, 5.96e-08, -8.941e-08, 0.9999, 9.835e-05, 0.0001, 9.644e-05, 9.623e-05, 0.9999, 5.96e-08, -8.941e-08, 0.9999, -8.941e-08, 0.9999, 9.817e-05, 9.82e-05, 0.9999, 5.96e-08, 0.9999, 5.96e-08, -8.941e-08, 0.9999, 9.823e-05, 9.819e-05, 9.625e-05, 9.637e-05, 0.9999, 5.96e-08, -8.941e-08, 0.9999, -8.941e-08, 0.9999, 9.939e-05, 9.835e-05, 0.9999, 5.96e-08, 0.9999, 5.96e-08, -8.941e-08, 0.9999, 9.845e-05, 9.824e-05, 0.9999, 5.96e-08, -8.941e-08, 0.9999, 9.65e-05, 9.677e-05, 9.626e-05, 9.748e-05, 0.9999, 5.96e-08, -8.941e-08, 0.9999, -8.941e-08, 0.9999, 9.831e-05, 9.827e-05, 0.9999, 5.96e-08, 0.9999, 5.96e-08, -8.941e-08, 0.9999, 9.823e-05, 9.829e-05, -8.941e-08, 0.9999, 9.642e-05, 9.642e-05, 0.9999, 5.96e-08, -8.941e-08, 0.9999, 9.879e-05, 9.829e-05, 0.9999, 5.96e-08, 0.9999, 5.96e-08, -8.941e-08, 0.9999, 9.814e-05, 9.82e-05, 9.724e-05, 9.638e-05, 0.9999, 5.96e-08, -8.941e-08, 0.9999, -8.941e-08, 0.9999, 9.817e-05, 9.9e-05, 0.9999, 5.96e-08, 0.9999, 5.96e-08, -8.941e-08, 0.9999, 9.835e-05, 9.82e-05, 9.626e-05, 9.784e-05, 0.9999, 5.96e-08, -8.941e-08, 0.9999, -8.941e-08, 0.9999, 9.99e-05, 9.823e-05, 0.9999, 5.96e-08, 0.9999, 5.96e-08, -8.941e-08, 0.9999, 9.814e-05, 9.817e-05, -8.941e-08, 0.9999, 9.727e-05, 9.614e-05, 0.9999, 5.96e-08, 0.9999, 5.96e-08, -8.941e-08, 0.9999, 9.813e-05, 9.81e-05, 0.9999, 5.96e-08, -8.941e-08, 0.9999, 9.841e-05, 9.808e-05, 0.9999, 5.96e-08, -8.941e-08, 0.9999, 9.829e-05, 9.987e-05, 0.9999, 5.96e-08, -8.941e-08, 0.9999, 9.817e-05, 9.927e-05])
_uv.active_render = True
_ca = me_icosphere_002.color_attributes.new('Attribute', 'BYTE_COLOR', 'CORNER')
_ca.data.foreach_set('color', [0.0003035, 0.0003035, 1.0, 1.0, 1.0, 0.0, 0.0, 1.0, 1.0, 0.0, 0.0, 1.0, 0.0006071, 0.0006071, 1.0, 1.0, 1.0, 0.0009106, 0.0009106, 1.0, 1.0, 0.0003035, 0.0003035, 1.0, 0.0006071, 0.0006071, 1.0, 1.0, 1.0, 0.004777, 0.004777, 1.0, 1.0, 0.001821, 0.001821, 1.0, 0.001214, 0.001214, 1.0, 1.0, 1.0, 0.0003035, 0.0003035, 1.0, 1.0, 0.0003035, 0.0003035, 1.0, 1.0, 0.0009106, 0.0009106, 1.0, 1.0, 0.0003035, 0.0003035, 1.0, 0.0009106, 0.0009106, 1.0, 1.0, 1.0, 0.0009106, 0.0009106, 1.0, 1.0, 0.0003035, 0.0003035, 1.0, 1.0, 0.0003035, 0.0003035, 1.0, 1.0, 0.0003035, 0.0003035, 1.0, 0.001214, 0.001214, 1.0, 1.0, 1.0, 0.0003035, 0.0003035, 1.0, 1.0, 0.0003035, 0.0003035, 1.0, 1.0, 0.001821, 0.001821, 1.0, 0.0009106, 0.0009106, 1.0, 1.0, 1.0, 0.0003035, 0.0003035, 1.0, 1.0, 0.0003035, 0.0003035, 1.0, 1.0, 0.001821, 0.001821, 1.0, 1.0, 0.0003035, 0.0003035, 1.0, 0.0006071, 0.0006071, 1.0, 1.0, 1.0, 0.001821, 0.001821, 1.0, 1.0, 0.001821, 0.001821, 1.0, 1.0, 0.0003035, 0.0003035, 1.0, 0.0009106, 0.0009106, 1.0, 1.0, 1.0, 0.001821, 0.001821, 1.0, 1.0, 0.004777, 0.004777, 1.0, 1.0, 0.0003035, 0.0003035, 1.0, 1.0, 0.004777, 0.004777, 1.0, 0.0006071, 0.0006071, 1.0, 1.0, 1.0, 0.0003035, 0.0003035, 1.0, 1.0, 0.0003035, 0.0003035, 1.0, 1.0, 0.0, 0.0, 1.0, 0.0009106, 0.0009106, 1.0, 1.0, 1.0, 0.0003035, 0.0003035, 1.0, 1.0, 0.0009106, 0.0009106, 1.0, 1.0, 0.0, 0.0, 1.0, 1.0, 0.0009106, 0.0009106, 1.0, 0.0003035, 0.0003035, 1.0, 1.0, 1.0, 0.0, 0.0, 1.0, 1.0, 0.0, 0.0, 1.0, 1.0, 0.0009106, 0.0009106, 1.0, 0.0009106, 0.0009106, 1.0, 1.0, 1.0, 0.0, 0.0, 1.0, 1.0, 0.0, 0.0, 1.0, 1.0, 0.0009106, 0.0009106, 1.0, 1.0, 0.0003035, 0.0003035, 1.0, 1.0, 0.0006071, 0.0006071, 1.0, 1.0, 0.0003035, 0.0003035, 1.0, 1.0, 0.0006071, 0.0006071, 1.0, 0.001214, 0.001214, 1.0, 1.0, 1.0, 0.0003035, 0.0003035, 1.0, 1.0, 0.02732, 0.02732, 1.0, 1.0, 0.0003035, 0.0003035, 1.0, 0.001214, 0.001214, 1.0, 1.0, 1.0, 0.02732, 0.02732, 1.0, 1.0, 0.0003035, 0.0003035, 1.0, 1.0, 0.0003035, 0.0003035, 1.0, 1.0, 0.0003035, 0.0003035, 1.0, 0.0006071, 0.0006071, 1.0, 1.0, 1.0, 0.0003035, 0.0003035, 1.0, 1.0, 0.0003035, 0.0003035, 1.0, 1.0, 0.004777, 0.004777, 1.0, 0.0006071, 0.0006071, 1.0, 1.0, 1.0, 0.0003035, 0.0003035, 1.0, 1.0, 0.0003035, 0.0003035, 1.0, 1.0, 0.004777, 0.004777, 1.0, 1.0, 0.0003035, 0.0003035, 1.0, 0.0006071, 0.0006071, 1.0, 1.0, 1.0, 0.004777, 0.004777, 1.0, 1.0, 0.0006071, 0.0006071, 1.0, 1.0, 0.0009106, 0.0009106, 1.0, 0.0006071, 0.0006071, 1.0, 1.0, 1.0, 0.0006071, 0.0006071, 1.0, 1.0, 0.0, 0.0, 1.0, 1.0, 0.0009106, 0.0009106, 1.0, 1.0, 0.0, 0.0, 1.0, 0.0003035, 0.0003035, 1.0, 1.0, 1.0, 0.0009106, 0.0009106, 1.0, 1.0, 0.0, 0.0, 1.0, 1.0, 0.0, 0.0, 1.0, 0.0003035, 0.0003035, 1.0, 1.0, 1.0, 0.0, 0.0, 1.0, 1.0, 0.0009106, 0.0009106, 1.0, 1.0, 0.0, 0.0, 1.0, 1.0, 0.0006071, 0.0006071, 1.0, 1.0, 0.02732, 0.02732, 1.0, 0.001214, 0.001214, 1.0, 1.0, 1.0, 0.0003035, 0.0003035, 1.0, 1.0, 0.0003035, 0.0003035, 1.0, 0.0006071, 0.0006071, 1.0, 1.0, 1.0, 0.0003035, 0.0003035, 1.0, 1.0, 0.0006071, 0.0006071, 1.0, 0.0006071, 0.0006071, 1.0, 1.0, 1.0, 0.0, 0.0, 1.0, 1.0, 0.0, 0.0, 1.0, 0.0003035, 0.0003035, 1.0, 1.0])
me_icosphere_002.materials.append(mat_material_001)
me_icosphere_002.update()
me_icosphere_005 = bpy.data.meshes.new('Icosphere.005')
me_icosphere_005.from_pydata([(0.2764, -0.8506, 0.4472), (-0.7236, -0.5257, 0.4472), (-0.7236, 0.5257, 0.4472), (0.2764, 0.8506, 0.4472), (0.8944, 0.0, 0.4472), (0.0, 0.0, 1.0), (0.9511, -0.309, 0.0), (0.9511, 0.309, 0.0), (0.0, -1.0, 0.0), (0.5878, -0.809, 0.0), (-0.9511, -0.309, 0.0), (-0.5878, -0.809, 0.0), (-0.5878, 0.809, 0.0), (-0.9511, 0.309, 0.0), (0.5878, 0.809, 0.0), (0.0, 1.0, 0.0), (0.6882, -0.5, 0.5257), (-0.2629, -0.809, 0.5257), (-0.8506, 0.0, 0.5257), (-0.2629, 0.809, 0.5257), (0.6882, 0.5, 0.5257), (0.1625, -0.5, 0.8507), (0.5257, 0.0, 0.8507), (-0.4253, -0.309, 0.8507), (-0.4253, 0.309, 0.8507), (0.1625, 0.5, 0.8507)], [], [(0, 16, 21), (1, 17, 23), (2, 18, 24), (3, 19, 25), (4, 20, 22), (22, 25, 5), (22, 20, 25), (20, 3, 25), (25, 24, 5), (25, 19, 24), (19, 2, 24), (24, 23, 5), (24, 18, 23), (18, 1, 23), (23, 21, 5), (23, 17, 21), (17, 0, 21), (21, 22, 5), (21, 16, 22), (16, 4, 22), (7, 20, 4), (7, 14, 20), (14, 3, 20), (15, 19, 3), (15, 12, 19), (12, 2, 19), (13, 18, 2), (13, 10, 18), (10, 1, 18), (11, 17, 1), (11, 8, 17), (8, 0, 17), (9, 16, 0), (9, 6, 16), (6, 4, 16), (14, 15, 3), (12, 13, 2), (10, 11, 1), (8, 9, 0), (6, 7, 4)])
_uv = me_icosphere_005.uv_layers.new(name='UVMap')
_uv.uv.foreach_set('vector', [0.1818, 0.3149, 0.2727, 0.3149, 0.2273, 0.3937, 0.0, 0.3149, 0.09091, 0.3149, 0.04546, 0.3937, 0.7273, 0.3149, 0.8182, 0.3149, 0.7727, 0.3937, 0.5455, 0.3149, 0.6364, 0.3149, 0.5909, 0.3937, 0.3636, 0.3149, 0.4545, 0.3149, 0.4091, 0.3937, 0.4091, 0.3937, 0.5, 0.3937, 0.4545, 0.4724, 0.4091, 0.3937, 0.4545, 0.3149, 0.5, 0.3937, 0.4545, 0.3149, 0.5455, 0.3149, 0.5, 0.3937, 0.5909, 0.3937, 0.6818, 0.3937, 0.6364, 0.4724, 0.5909, 0.3937, 0.6364, 0.3149, 0.6818, 0.3937, 0.6364, 0.3149, 0.7273, 0.3149, 0.6818, 0.3937, 0.7727, 0.3937, 0.8636, 0.3937, 0.8182, 0.4724, 0.7727, 0.3937, 0.8182, 0.3149, 0.8636, 0.3937, 0.8182, 0.3149, 0.9091, 0.3149, 0.8636, 0.3937, 0.04546, 0.3937, 0.1364, 0.3937, 0.09091, 0.4724, 0.04546, 0.3937, 0.09091, 0.3149, 0.1364, 0.3937, 0.09091, 0.3149, 0.1818, 0.3149, 0.1364, 0.3937, 0.2273, 0.3937, 0.3182, 0.3937, 0.2727, 0.4724, 0.2273, 0.3937, 0.2727, 0.3149, 0.3182, 0.3937, 0.2727, 0.3149, 0.3636, 0.3149, 0.3182, 0.3937, 0.4091, 0.2362, 0.4545, 0.3149, 0.3636, 0.3149, 0.4091, 0.2362, 0.5, 0.2362, 0.4545, 0.3149, 0.5, 0.2362, 0.5455, 0.3149, 0.4545, 0.3149, 0.5909, 0.2362, 0.6364, 0.3149, 0.5455, 0.3149, 0.5909, 0.2362, 0.6818, 0.2362, 0.6364, 0.3149, 0.6818, 0.2362, 0.7273, 0.3149, 0.6364, 0.3149, 0.7727, 0.2362, 0.8182, 0.3149, 0.7273, 0.3149, 0.7727, 0.2362, 0.8636, 0.2362, 0.8182, 0.3149, 0.8636, 0.2362, 0.9091, 0.3149, 0.8182, 0.3149, 0.04546, 0.2362, 0.09091, 0.3149, 0.0, 0.3149, 0.04546, 0.2362, 0.1364, 0.2362, 0.09091, 0.3149, 0.1364, 0.2362, 0.1818, 0.3149, 0.09091, 0.3149, 0.2273, 0.2362, 0.2727, 0.3149, 0.1818, 0.3149, 0.2273, 0.2362, 0.3182, 0.2362, 0.2727, 0.3149, 0.3182, 0.2362, 0.3636, 0.3149, 0.2727, 0.3149, 0.5, 0.2362, 0.5909, 0.2362, 0.5455, 0.3149, 0.6818, 0.2362, 0.7727, 0.2362, 0.7273, 0.3149, 0.8636, 0.2362, 0.9545, 0.2362, 0.9091, 0.3149, 0.1364, 0.2362, 0.2273, 0.2362, 0.1818, 0.3149, 0.3182, 0.2362, 0.4091, 0.2362, 0.3636, 0.3149])
_uv = me_icosphere_005.uv_layers.new(name='prout')
_uv.uv.foreach_set('vector', [9.818e-05, 9.818e-05, 0.9999, 0.1867, 0.1866, 0.9999, 9.823e-05, 9.802e-05, 0.9999, 0.1866, 0.1867, 0.9999, 9.966e-05, 9.787e-05, 0.9999, 0.1866, 0.1867, 0.9999, 9.822e-05, 9.828e-05, 0.9999, 0.1866, 0.1867, 0.9999, 9.824e-05, 9.824e-05, 0.9999, 0.1866, 0.1867, 0.9999, 0.9999, 0.1867, 0.1866, 0.9999, 9.837e-05, 9.836e-05, 9.638e-05, 9.629e-05, 0.9999, 0.268, 0.268, 0.9999, 0.1867, 0.9999, 9.829e-05, 9.838e-05, 0.9999, 0.1866, 0.9999, 0.1866, 0.1866, 0.9999, 9.822e-05, 9.82e-05, 0.9999, 0.268, 0.268, 0.9999, 9.626e-05, 9.641e-05, 0.1866, 0.9999, 9.82e-05, 9.82e-05, 0.9999, 0.1867, 0.9999, 0.1866, 0.1867, 0.9999, 9.835e-05, 0.0001, 9.644e-05, 9.623e-05, 0.9999, 0.268, 0.268, 0.9999, 0.1866, 0.9999, 9.817e-05, 9.82e-05, 0.9999, 0.1867, 0.9999, 0.1866, 0.1866, 0.9999, 9.823e-05, 9.819e-05, 9.625e-05, 9.637e-05, 0.9999, 0.268, 0.268, 0.9999, 0.1866, 0.9999, 9.939e-05, 9.835e-05, 0.9999, 0.1867, 0.9999, 0.1866, 0.1867, 0.9999, 9.845e-05, 9.824e-05, 0.9999, 0.268, 0.268, 0.9999, 9.65e-05, 9.677e-05, 0.1866, 0.9999, 9.841e-05, 9.882e-05, 0.9999, 0.1867, 0.9999, 0.1866, 0.1866, 0.9999, 9.841e-05, 9.859e-05, 9.626e-05, 9.748e-05, 0.9999, 0.268, 0.268, 0.9999, 0.1867, 0.9999, 9.831e-05, 9.827e-05, 0.9999, 0.1866, 0.9999, 0.1867, 0.1866, 0.9999, 9.823e-05, 9.829e-05, 0.268, 0.9999, 9.642e-05, 9.642e-05, 0.9999, 0.268, 0.1867, 0.9999, 9.879e-05, 9.829e-05, 0.9999, 0.1866, 0.9999, 0.1867, 0.1866, 0.9999, 9.814e-05, 9.82e-05, 9.724e-05, 9.638e-05, 0.9999, 0.268, 0.268, 0.9999, 0.1867, 0.9999, 9.817e-05, 9.9e-05, 0.9999, 0.1866, 0.9999, 0.1867, 0.1866, 0.9999, 9.835e-05, 9.82e-05, 9.626e-05, 9.784e-05, 0.9999, 0.268, 0.268, 0.9999, 0.1867, 0.9999, 9.99e-05, 9.823e-05, 0.9999, 0.1866, 0.9999, 0.1867, 0.1866, 0.9999, 9.814e-05, 9.817e-05, 0.268, 0.9999, 9.727e-05, 9.614e-05, 0.9999, 0.268, 0.1866, 0.9999, 9.817e-05, 9.828e-05, 0.9999, 0.1866, 0.9999, 0.1867, 0.1866, 0.9999, 9.813e-05, 9.81e-05, 0.9999, 0.1867, 0.1866, 0.9999, 9.841e-05, 9.808e-05, 0.9999, 0.1866, 0.1867, 0.9999, 9.829e-05, 9.987e-05, 0.9999, 0.1866, 0.1867, 0.9999, 9.817e-05, 9.927e-05, 0.9999, 0.1867, 0.1867, 0.9999, 9.823e-05, 9.814e-05])
_uv = me_icosphere_005.uv_layers.new(name='kikou')
_uv.uv.foreach_set('vector', [9.818e-05, 9.818e-05, 0.9999, 5.96e-08, -8.941e-08, 0.9999, 9.823e-05, 9.802e-05, 0.9999, 5.96e-08, -8.941e-08, 0.9999, 9.966e-05, 9.787e-05, 0.9999, 5.96e-08, -8.941e-08, 0.9999, 9.822e-05, 9.828e-05, 0.9999, 5.96e-08, -8.941e-08, 0.9999, 9.824e-05, 9.824e-05, 0.9999, 5.96e-08, -8.941e-08, 0.9999, 0.9999, 5.96e-08, -8.941e-08, 0.9999, 9.837e-05, 9.836e-05, 9.638e-05, 9.629e-05, 0.9999, 5.96e-08, -8.941e-08, 0.9999, -8.941e-08, 0.9999, 9.829e-05, 9.838e-05, 0.9999, 5.96e-08, 0.9999, 5.96e-08, -8.941e-08, 0.9999, 9.822e-05, 9.82e-05, 0.9999, 5.96e-08, -8.941e-08, 0.9999, 9.626e-05, 9.641e-05, -8.941e-08, 0.9999, 9.82e-05, 9.82e-05, 0.9999, 5.96e-08, 0.9999, 5.96e-08, -8.941e-08, 0.9999, 9.835e-05, 0.0001, 9.644e-05, 9.623e-05, 0.9999, 5.96e-08, -8.941e-08, 0.9999, -8.941e-08, 0.9999, 9.817e-05, 9.82e-05, 0.9999, 5.96e-08, 0.9999, 5.96e-08, -8.941e-08, 0.9999, 9.823e-05, 9.819e-05, 9.625e-05, 9.637e-05, 0.9999, 5.96e-08, -8.941e-08, 0.9999, -8.941e-08, 0.9999, 9.939e-05, 9.835e-05, 0.9999, 5.96e-08, 0.9999, 5.96e-08, -8.941e-08, 0.9999, 9.845e-05, 9.824e-05, 0.9999, 5.96e-08, -8.941e-08, 0.9999, 9.65e-05, 9.677e-05, -8.941e-08, 0.9999, 9.841e-05, 9.882e-05, 0.9999, 5.96e-08, 0.9999, 5.96e-08, -8.941e-08, 0.9999, 9.841e-05, 9.859e-05, 9.626e-05, 9.748e-05, 0.9999, 5.96e-08, -8.941e-08, 0.9999, -8.941e-08, 0.9999, 9.831e-05, 9.827e-05, 0.9999, 5.96e-08, 0.9999, 5.96e-08, -8.941e-08, 0.9999, 9.823e-05, 9.829e-05, -8.941e-08, 0.9999, 9.642e-05, 9.642e-05, 0.9999, 5.96e-08, -8.941e-08, 0.9999, 9.879e-05, 9.829e-05, 0.9999, 5.96e-08, 0.9999, 5.96e-08, -8.941e-08, 0.9999, 9.814e-05, 9.82e-05, 9.724e-05, 9.638e-05, 0.9999, 5.96e-08, -8.941e-08, 0.9999, -8.941e-08, 0.9999, 9.817e-05, 9.9e-05, 0.9999, 5.96e-08, 0.9999, 5.96e-08, -8.941e-08, 0.9999, 9.835e-05, 9.82e-05, 9.626e-05, 9.784e-05, 0.9999, 5.96e-08, -8.941e-08, 0.9999, -8.941e-08, 0.9999, 9.99e-05, 9.823e-05, 0.9999, 5.96e-08, 0.9999, 5.96e-08, -8.941e-08, 0.9999, 9.814e-05, 9.817e-05, -8.941e-08, 0.9999, 9.727e-05, 9.614e-05, 0.9999, 5.96e-08, -8.941e-08, 0.9999, 9.817e-05, 9.828e-05, 0.9999, 5.96e-08, 0.9999, 5.96e-08, -8.941e-08, 0.9999, 9.813e-05, 9.81e-05, 0.9999, 5.96e-08, -8.941e-08, 0.9999, 9.841e-05, 9.808e-05, 0.9999, 5.96e-08, -8.941e-08, 0.9999, 9.829e-05, 9.987e-05, 0.9999, 5.96e-08, -8.941e-08, 0.9999, 9.817e-05, 9.927e-05, 0.9999, 5.96e-08, -8.941e-08, 0.9999, 9.823e-05, 9.814e-05])
_uv.active_render = True
_ca = me_icosphere_005.color_attributes.new('Attribute', 'BYTE_COLOR', 'CORNER')
_ca.data.foreach_set('color', [0.0003035, 0.0003035, 1.0, 1.0, 1.0, 0.0, 0.0, 1.0, 1.0, 0.0, 0.0, 1.0, 0.0006071, 0.0006071, 1.0, 1.0, 1.0, 0.0009106, 0.0009106, 1.0, 1.0, 0.0003035, 0.0003035, 1.0, 0.0006071, 0.0006071, 1.0, 1.0, 1.0, 0.004777, 0.004777, 1.0, 1.0, 0.001821, 0.001821, 1.0, 0.001214, 0.001214, 1.0, 1.0, 1.0, 0.0003035, 0.0003035, 1.0, 1.0, 0.0003035, 0.0003035, 1.0, 0.0003035, 0.0003035, 1.0, 1.0, 1.0, 0.0003035, 0.0003035, 1.0, 1.0, 0.0009106, 0.0009106, 1.0, 1.0, 0.0009106, 0.0009106, 1.0, 1.0, 0.0003035, 0.0003035, 1.0, 0.0009106, 0.0009106, 1.0, 1.0, 1.0, 0.0009106, 0.0009106, 1.0, 1.0, 0.0003035, 0.0003035, 1.0, 1.0, 0.0003035, 0.0003035, 1.0, 1.0, 0.0003035, 0.0003035, 1.0, 0.001214, 0.001214, 1.0, 1.0, 1.0, 0.0003035, 0.0003035, 1.0, 1.0, 0.0003035, 0.0003035, 1.0, 1.0, 0.001821, 0.001821, 1.0, 0.0009106, 0.0009106, 1.0, 1.0, 1.0, 0.0003035, 0.0003035, 1.0, 1.0, 0.0003035, 0.0003035, 1.0, 1.0, 0.001821, 0.001821, 1.0, 1.0, 0.0003035, 0.0003035, 1.0, 0.0006071, 0.0006071, 1.0, 1.0, 1.0, 0.001821, 0.001821, 1.0, 1.0, 0.001821, 0.001821, 1.0, 1.0, 0.0003035, 0.0003035, 1.0, 0.0009106, 0.0009106, 1.0, 1.0, 1.0, 0.001821, 0.001821, 1.0, 1.0, 0.004777, 0.004777, 1.0, 1.0, 0.0003035, 0.0003035, 1.0, 1.0, 0.004777, 0.004777, 1.0, 0.0006071, 0.0006071, 1.0, 1.0, 1.0, 0.0003035, 0.0003035, 1.0, 1.0, 0.0003035, 0.0003035, 1.0, 1.0, 0.0, 0.0, 1.0, 0.0009106, 0.0009106, 1.0, 1.0, 1.0, 0.0003035, 0.0003035, 1.0, 1.0, 0.0009106, 0.0009106, 1.0, 1.0, 0.0, 0.0, 1.0, 1.0, 0.0009106, 0.0009106, 1.0, 0.0003035, 0.0003035, 1.0, 1.0, 1.0, 0.0, 0.0, 1.0, 1.0, 0.0, 0.0, 1.0, 1.0, 0.0009106, 0.0009106, 1.0, 0.0009106, 0.0009106, 1.0, 1.0, 1.0, 0.0, 0.0, 1.0, 1.0, 0.0, 0.0, 1.0, 1.0, 0.0009106, 0.0009106, 1.0, 1.0, 0.0, 0.0, 1.0, 0.0003035, 0.0003035, 1.0, 1.0, 1.0, 0.0009106, 0.0009106, 1.0, 1.0, 0.0003035, 0.0003035, 1.0, 1.0, 0.0003035, 0.0003035, 1.0, 0.0003035, 0.0003035, 1.0, 1.0, 1.0, 0.0003035, 0.0003035, 1.0, 1.0, 0.0006071, 0.0006071, 1.0, 1.0, 0.0003035, 0.0003035, 1.0, 1.0, 0.0006071, 0.0006071, 1.0, 0.001214, 0.001214, 1.0, 1.0, 1.0, 0.0003035, 0.0003035, 1.0, 1.0, 0.02732, 0.02732, 1.0, 1.0, 0.0003035, 0.0003035, 1.0, 0.001214, 0.001214, 1.0, 1.0, 1.0, 0.02732, 0.02732, 1.0, 1.0, 0.0003035, 0.0003035, 1.0, 1.0, 0.0003035, 0.0003035, 1.0, 1.0, 0.0003035, 0.0003035, 1.0, 0.0006071, 0.0006071, 1.0, 1.0, 1.0, 0.0003035, 0.0003035, 1.0, 1.0, 0.0003035, 0.0003035, 1.0, 1.0, 0.004777, 0.004777, 1.0, 0.0006071, 0.0006071, 1.0, 1.0, 1.0, 0.0003035, 0.0003035, 1.0, 1.0, 0.0003035, 0.0003035, 1.0, 1.0, 0.004777, 0.004777, 1.0, 1.0, 0.0003035, 0.0003035, 1.0, 0.0006071, 0.0006071, 1.0, 1.0, 1.0, 0.004777, 0.004777, 1.0, 1.0, 0.0006071, 0.0006071, 1.0, 1.0, 0.0009106, 0.0009106, 1.0, 0.0006071, 0.0006071, 1.0, 1.0, 1.0, 0.0006071, 0.0006071, 1.0, 1.0, 0.0, 0.0, 1.0, 1.0, 0.0009106, 0.0009106, 1.0, 1.0, 0.0, 0.0, 1.0, 0.0003035, 0.0003035, 1.0, 1.0, 1.0, 0.0009106, 0.0009106, 1.0, 1.0, 0.0, 0.0, 1.0, 1.0, 0.0, 0.0, 1.0, 0.0003035, 0.0003035, 1.0, 1.0, 1.0, 0.0, 0.0, 1.0, 1.0, 0.0009106, 0.0009106, 1.0, 1.0, 0.0, 0.0, 1.0, 1.0, 0.0009106, 0.0009106, 1.0, 0.0003035, 0.0003035, 1.0, 1.0, 1.0, 0.0, 0.0, 1.0, 1.0, 0.0006071, 0.0006071, 1.0, 1.0, 0.02732, 0.02732, 1.0, 0.001214, 0.001214, 1.0, 1.0, 1.0, 0.0003035, 0.0003035, 1.0, 1.0, 0.0003035, 0.0003035, 1.0, 0.0006071, 0.0006071, 1.0, 1.0, 1.0, 0.0003035, 0.0003035, 1.0, 1.0, 0.0006071, 0.0006071, 1.0, 0.0006071, 0.0006071, 1.0, 1.0, 1.0, 0.0, 0.0, 1.0, 1.0, 0.0, 0.0, 1.0, 0.0003035, 0.0003035, 1.0, 1.0, 1.0, 0.0009106, 0.0009106, 1.0, 1.0, 0.0003035, 0.0003035, 1.0, 0.0003035, 0.0003035, 1.0, 1.0])
me_icosphere_005.materials.append(mat_material_001)
me_icosphere_005.update()
me_icosphere = bpy.data.meshes.new('Icosphere')
me_icosphere.from_pydata([(0.0, 0.0, -1.0), (0.7236, -0.5257, -0.4472), (-0.2764, -0.8506, -0.4472), (-0.8944, 0.0, -0.4472), (-0.2764, 0.8506, -0.4472), (0.7236, 0.5257, -0.4472), (0.2764, -0.8506, 0.4472), (-0.7236, -0.5257, 0.4472), (-0.7236, 0.5257, 0.4472), (0.2764, 0.8506, 0.4472), (0.8944, 0.0, 0.4472), (0.0, 0.0, 1.0), (-0.1625, -0.5, -0.8507), (0.4253, -0.309, -0.8507), (0.2629, -0.809, -0.5257), (0.8506, 0.0, -0.5257), (0.4253, 0.309, -0.8507), (-0.5257, 0.0, -0.8507), (-0.6882, -0.5, -0.5257), (-0.1625, 0.5, -0.8507), (-0.6882, 0.5, -0.5257), (0.2629, 0.809, -0.5257), (0.9511, -0.309, 0.0), (0.9511, 0.309, 0.0), (0.0, -1.0, 0.0), (0.5878, -0.809, 0.0), (-0.9511, -0.309, 0.0), (-0.5878, -0.809, 0.0), (-0.5878, 0.809, 0.0), (-0.9511, 0.309, 0.0), (0.5878, 0.809, 0.0), (0.0, 1.0, 0.0), (0.6882, -0.5, 0.5257), (-0.2629, -0.809, 0.5257), (-0.8506, 0.0, 0.5257), (-0.2629, 0.809, 0.5257), (0.6882, 0.5, 0.5257), (0.1625, -0.5, 0.8507), (0.5257, 0.0, 0.8507), (-0.4253, -0.309, 0.8507), (-0.4253, 0.309, 0.8507), (0.1625, 0.5, 0.8507)], [], [(0, 13, 12), (1, 13, 15), (0, 12, 17), (0, 17, 19), (0, 19, 16), (1, 15, 22), (2, 14, 24), (3, 18, 26), (4, 20, 28), (5, 21, 30), (1, 22, 25), (2, 24, 27), (3, 26, 29), (4, 28, 31), (5, 30, 23), (6, 32, 37), (7, 33, 39), (8, 34, 40), (9, 35, 41), (10, 36, 38), (38, 41, 11), (38, 36, 41), (36, 9, 41), (41, 40, 11), (41, 35, 40), (35, 8, 40), (40, 39, 11), (40, 34, 39), (34, 7, 39), (39, 37, 11), (39, 33, 37), (33, 6, 37), (37, 38, 11), (37, 32, 38), (32, 10, 38), (23, 36, 10), (23, 30, 36), (30, 9, 36), (31, 35, 9), (31, 28, 35), (28, 8, 35), (29, 34, 8), (29, 26, 34), (26, 7, 34), (27, 33, 7), (27, 24, 33), (24, 6, 33), (25, 32, 6), (25, 22, 32), (22, 10, 32), (30, 31, 9), (30, 21, 31), (21, 4, 31), (28, 29, 8), (28, 20, 29), (20, 3, 29), (26, 27, 7), (26, 18, 27), (18, 2, 27), (24, 25, 6), (24, 14, 25), (14, 1, 25), (22, 23, 10), (22, 15, 23), (15, 5, 23), (16, 21, 5), (16, 19, 21), (19, 4, 21), (19, 20, 4), (19, 17, 20), (17, 3, 20), (17, 18, 3), (17, 12, 18), (12, 2, 18), (15, 16, 5), (15, 13, 16), (13, 0, 16), (12, 14, 2), (12, 13, 14), (13, 1, 14)])
_uv = me_icosphere.uv_layers.new(name='UVMap')
_uv.uv.foreach_set('vector', [0.1818, 0.0, 0.2273, 0.07873, 0.1364, 0.07873, 0.2727, 0.1575, 0.3182, 0.07873, 0.3636, 0.1575, 0.9091, 0.0, 0.9545, 0.07873, 0.8636, 0.07873, 0.7273, 0.0, 0.7727, 0.07873, 0.6818, 0.07873, 0.5455, 0.0, 0.5909, 0.07873, 0.5, 0.07873, 0.2727, 0.1575, 0.3636, 0.1575, 0.3182, 0.2362, 0.09091, 0.1575, 0.1818, 0.1575, 0.1364, 0.2362, 0.8182, 0.1575, 0.9091, 0.1575, 0.8636, 0.2362, 0.6364, 0.1575, 0.7273, 0.1575, 0.6818, 0.2362, 0.4545, 0.1575, 0.5455, 0.1575, 0.5, 0.2362, 0.2727, 0.1575, 0.3182, 0.2362, 0.2273, 0.2362, 0.09091, 0.1575, 0.1364, 0.2362, 0.04546, 0.2362, 0.8182, 0.1575, 0.8636, 0.2362, 0.7727, 0.2362, 0.6364, 0.1575, 0.6818, 0.2362, 0.5909, 0.2362, 0.4545, 0.1575, 0.5, 0.2362, 0.4091, 0.2362, 0.1818, 0.3149, 0.2727, 0.3149, 0.2273, 0.3937, 0.0, 0.3149, 0.09091, 0.3149, 0.04546, 0.3937, 0.7273, 0.3149, 0.8182, 0.3149, 0.7727, 0.3937, 0.5455, 0.3149, 0.6364, 0.3149, 0.5909, 0.3937, 0.3636, 0.3149, 0.4545, 0.3149, 0.4091, 0.3937, 0.4091, 0.3937, 0.5, 0.3937, 0.4545, 0.4724, 0.4091, 0.3937, 0.4545, 0.3149, 0.5, 0.3937, 0.4545, 0.3149, 0.5455, 0.3149, 0.5, 0.3937, 0.5909, 0.3937, 0.6818, 0.3937, 0.6364, 0.4724, 0.5909, 0.3937, 0.6364, 0.3149, 0.6818, 0.3937, 0.6364, 0.3149, 0.7273, 0.3149, 0.6818, 0.3937, 0.7727, 0.3937, 0.8636, 0.3937, 0.8182, 0.4724, 0.7727, 0.3937, 0.8182, 0.3149, 0.8636, 0.3937, 0.8182, 0.3149, 0.9091, 0.3149, 0.8636, 0.3937, 0.04546, 0.3937, 0.1364, 0.3937, 0.09091, 0.4724, 0.04546, 0.3937, 0.09091, 0.3149, 0.1364, 0.3937, 0.09091, 0.3149, 0.1818, 0.3149, 0.1364, 0.3937, 0.2273, 0.3937, 0.3182, 0.3937, 0.2727, 0.4724, 0.2273, 0.3937, 0.2727, 0.3149, 0.3182, 0.3937, 0.2727, 0.3149, 0.3636, 0.3149, 0.3182, 0.3937, 0.4091, 0.2362, 0.4545, 0.3149, 0.3636, 0.3149, 0.4091, 0.2362, 0.5, 0.2362, 0.4545, 0.3149, 0.5, 0.2362, 0.5455, 0.3149, 0.4545, 0.3149, 0.5909, 0.2362, 0.6364, 0.3149, 0.5455, 0.3149, 0.5909, 0.2362, 0.6818, 0.2362, 0.6364, 0.3149, 0.6818, 0.2362, 0.7273, 0.3149, 0.6364, 0.3149, 0.7727, 0.2362, 0.8182, 0.3149, 0.7273, 0.3149, 0.7727, 0.2362, 0.8636, 0.2362, 0.8182, 0.3149, 0.8636, 0.2362, 0.9091, 0.3149, 0.8182, 0.3149, 0.04546, 0.2362, 0.09091, 0.3149, 0.0, 0.3149, 0.04546, 0.2362, 0.1364, 0.2362, 0.09091, 0.3149, 0.1364, 0.2362, 0.1818, 0.3149, 0.09091, 0.3149, 0.2273, 0.2362, 0.2727, 0.3149, 0.1818, 0.3149, 0.2273, 0.2362, 0.3182, 0.2362, 0.2727, 0.3149, 0.3182, 0.2362, 0.3636, 0.3149, 0.2727, 0.3149, 0.5, 0.2362, 0.5909, 0.2362, 0.5455, 0.3149, 0.5, 0.2362, 0.5455, 0.1575, 0.5909, 0.2362, 0.5455, 0.1575, 0.6364, 0.1575, 0.5909, 0.2362, 0.6818, 0.2362, 0.7727, 0.2362, 0.7273, 0.3149, 0.6818, 0.2362, 0.7273, 0.1575, 0.7727, 0.2362, 0.7273, 0.1575, 0.8182, 0.1575, 0.7727, 0.2362, 0.8636, 0.2362, 0.9545, 0.2362, 0.9091, 0.3149, 0.8636, 0.2362, 0.9091, 0.1575, 0.9545, 0.2362, 0.9091, 0.1575, 1.0, 0.1575, 0.9545, 0.2362, 0.1364, 0.2362, 0.2273, 0.2362, 0.1818, 0.3149, 0.1364, 0.2362, 0.1818, 0.1575, 0.2273, 0.2362, 0.1818, 0.1575, 0.2727, 0.1575, 0.2273, 0.2362, 0.3182, 0.2362, 0.4091, 0.2362, 0.3636, 0.3149, 0.3182, 0.2362, 0.3636, 0.1575, 0.4091, 0.2362, 0.3636, 0.1575, 0.4545, 0.1575, 0.4091, 0.2362, 0.5, 0.07873, 0.5455, 0.1575, 0.4545, 0.1575, 0.5, 0.07873, 0.5909, 0.07873, 0.5455, 0.1575, 0.5909, 0.07873, 0.6364, 0.1575, 0.5455, 0.1575, 0.6818, 0.07873, 0.7273, 0.1575, 0.6364, 0.1575, 0.6818, 0.07873, 0.7727, 0.07873, 0.7273, 0.1575, 0.7727, 0.07873, 0.8182, 0.1575, 0.7273, 0.1575, 0.8636, 0.07873, 0.9091, 0.1575, 0.8182, 0.1575, 0.8636, 0.07873, 0.9545, 0.07873, 0.9091, 0.1575, 0.9545, 0.07873, 1.0, 0.1575, 0.9091, 0.1575, 0.3636, 0.1575, 0.4091, 0.07873, 0.4545, 0.1575, 0.3636, 0.1575, 0.3182, 0.07873, 0.4091, 0.07873, 0.3182, 0.07873, 0.3636, 0.0, 0.4091, 0.07873, 0.1364, 0.07873, 0.1818, 0.1575, 0.09091, 0.1575, 0.1364, 0.07873, 0.2273, 0.07873, 0.1818, 0.1575, 0.2273, 0.07873, 0.2727, 0.1575, 0.1818, 0.1575])
_uv = me_icosphere.uv_layers.new(name='prout')
_uv.uv.foreach_set('vector', [9.829e-05, 9.805e-05, 0.9999, 0.1866, 0.1866, 0.9999, 9.817e-05, 9.82e-05, 0.9999, 0.1867, 0.1866, 0.9999, 9.826e-05, 9.811e-05, 0.9999, 0.1866, 0.1867, 0.9999, 9.814e-05, 9.799e-05, 0.9999, 0.1867, 0.1866, 0.9999, 9.832e-05, 9.824e-05, 0.9999, 0.1866, 0.1866, 0.9999, 0.0001001, 9.829e-05, 0.9999, 0.1866, 0.1867, 0.9999, 9.811e-05, 9.814e-05, 0.9999, 0.1866, 0.1867, 0.9999, 9.799e-05, 9.826e-05, 0.9999, 0.1866, 0.1866, 0.9999, 9.936e-05, 9.829e-05, 0.9999, 0.1866, 0.1867, 0.9999, 9.823e-05, 9.826e-05, 0.9999, 0.1866, 0.1867, 0.9999, 9.838e-05, 9.799e-05, 0.9999, 0.1866, 0.1867, 0.9999, 9.817e-05, 9.799e-05, 0.9999, 0.1866, 0.1867, 0.9999, 9.823e-05, 9.814e-05, 0.9999, 0.1867, 0.1867, 0.9999, 9.951e-05, 9.811e-05, 0.9999, 0.1867, 0.1866, 0.9999, 9.805e-05, 9.808e-05, 0.9999, 0.1867, 0.1866, 0.9999, 9.818e-05, 9.818e-05, 0.9999, 0.1867, 0.1866, 0.9999, 9.823e-05, 9.802e-05, 0.9999, 0.1866, 0.1867, 0.9999, 9.966e-05, 9.787e-05, 0.9999, 0.1866, 0.1867, 0.9999, 9.822e-05, 9.828e-05, 0.9999, 0.1866, 0.1867, 0.9999, 9.824e-05, 9.824e-05, 0.9999, 0.1866, 0.1867, 0.9999, 0.9999, 0.1867, 0.1866, 0.9999, 9.837e-05, 9.836e-05, 9.638e-05, 9.629e-05, 0.9999, 0.268, 0.268, 0.9999, 0.1867, 0.9999, 9.829e-05, 9.838e-05, 0.9999, 0.1866, 0.9999, 0.1866, 0.1866, 0.9999, 9.822e-05, 9.82e-05, 0.9999, 0.268, 0.268, 0.9999, 9.626e-05, 9.641e-05, 0.1866, 0.9999, 9.82e-05, 9.82e-05, 0.9999, 0.1867, 0.9999, 0.1866, 0.1867, 0.9999, 9.835e-05, 0.0001, 9.644e-05, 9.623e-05, 0.9999, 0.268, 0.268, 0.9999, 0.1866, 0.9999, 9.817e-05, 9.82e-05, 0.9999, 0.1867, 0.9999, 0.1866, 0.1866, 0.9999, 9.823e-05, 9.819e-05, 9.625e-05, 9.637e-05, 0.9999, 0.268, 0.268, 0.9999, 0.1866, 0.9999, 9.939e-05, 9.835e-05, 0.9999, 0.1867, 0.9999, 0.1866, 0.1867, 0.9999, 9.845e-05, 9.824e-05, 0.9999, 0.268, 0.268, 0.9999, 9.65e-05, 9.677e-05, 0.1866, 0.9999, 9.841e-05, 9.882e-05, 0.9999, 0.1867, 0.9999, 0.1866, 0.1866, 0.9999, 9.841e-05, 9.859e-05, 9.626e-05, 9.748e-05, 0.9999, 0.268, 0.268, 0.9999, 0.1867, 0.9999, 9.831e-05, 9.827e-05, 0.9999, 0.1866, 0.9999, 0.1867, 0.1866, 0.9999, 9.823e-05, 9.829e-05, 0.268, 0.9999, 9.642e-05, 9.642e-05, 0.9999, 0.268, 0.1867, 0.9999, 9.879e-05, 9.829e-05, 0.9999, 0.1866, 0.9999, 0.1867, 0.1866, 0.9999, 9.814e-05, 9.82e-05, 9.724e-05, 9.638e-05, 0.9999, 0.268, 0.268, 0.9999, 0.1867, 0.9999, 9.817e-05, 9.9e-05, 0.9999, 0.1866, 0.9999, 0.1867, 0.1866, 0.9999, 9.835e-05, 9.82e-05, 9.626e-05, 9.784e-05, 0.9999, 0.268, 0.268, 0.9999, 0.1867, 0.9999, 9.99e-05, 9.823e-05, 0.9999, 0.1866, 0.9999, 0.1867, 0.1866, 0.9999, 9.814e-05, 9.817e-05, 0.268, 0.9999, 9.727e-05, 9.614e-05, 0.9999, 0.268, 0.1866, 0.9999, 9.817e-05, 9.828e-05, 0.9999, 0.1866, 0.9999, 0.1867, 0.1866, 0.9999, 9.813e-05, 9.81e-05, 9.793e-05, 9.626e-05, 0.9999, 0.268, 0.268, 0.9999, 0.1866, 0.9999, 9.829e-05, 9.831e-05, 0.9999, 0.1867, 0.9999, 0.1867, 0.1866, 0.9999, 9.841e-05, 9.808e-05, 9.638e-05, 9.701e-05, 0.9999, 0.268, 0.268, 0.9999, 0.1866, 0.9999, 9.816e-05, 9.834e-05, 0.9999, 0.1866, 0.9999, 0.1866, 0.1867, 0.9999, 9.829e-05, 9.987e-05, 0.9999, 0.268, 0.268, 0.9999, 9.704e-05, 9.632e-05, 0.1866, 0.9999, 9.832e-05, 9.829e-05, 0.9999, 0.1867, 0.9999, 0.1866, 0.1867, 0.9999, 9.817e-05, 9.927e-05, 0.9999, 0.268, 0.268, 0.9999, 9.635e-05, 9.62e-05, 0.1866, 0.9999, 9.82e-05, 9.823e-05, 0.9999, 0.1867, 0.9999, 0.1867, 0.1867, 0.9999, 9.823e-05, 9.814e-05, 0.9999, 0.268, 0.268, 0.9999, 9.724e-05, 9.638e-05, 0.1866, 0.9999, 9.933e-05, 9.823e-05, 0.9999, 0.1867, 0.9999, 0.1867, 0.1866, 0.9999, 9.821e-05, 9.82e-05, 0.268, 0.9999, 9.632e-05, 9.724e-05, 0.9999, 0.268, 0.1867, 0.9999, 9.817e-05, 9.826e-05, 0.9999, 0.1866, 0.9999, 0.1866, 0.1867, 0.9999, 9.954e-05, 9.847e-05, 0.268, 0.9999, 9.662e-05, 9.62e-05, 0.9999, 0.268, 0.1867, 0.9999, 9.836e-05, 9.828e-05, 0.9999, 0.1866, 0.9999, 0.1867, 0.1866, 0.9999, 9.829e-05, 9.9e-05, 9.781e-05, 9.632e-05, 0.9999, 0.268, 0.268, 0.9999, 0.1866, 0.9999, 9.891e-05, 9.829e-05, 0.9999, 0.1867, 0.9999, 0.1866, 0.1867, 0.9999, 9.814e-05, 9.823e-05, 0.9999, 0.268, 0.268, 0.9999, 9.632e-05, 9.629e-05, 0.1867, 0.9999, 9.799e-05, 9.972e-05, 0.9999, 0.1866, 0.9999, 0.1867, 0.1866, 0.9999, 9.823e-05, 9.826e-05, 0.268, 0.9999, 9.632e-05, 9.65e-05, 0.9999, 0.268, 0.1867, 0.9999, 9.856e-05, 9.805e-05, 0.9999, 0.1866])
_uv = me_icosphere.uv_layers.new(name='kikou')
_uv.uv.foreach_set('vector', [9.829e-05, 9.805e-05, 0.9999, 5.96e-08, -8.941e-08, 0.9999, 9.817e-05, 9.82e-05, 0.9999, 5.96e-08, -8.941e-08, 0.9999, 9.826e-05, 9.811e-05, 0.9999, 5.96e-08, -8.941e-08, 0.9999, 9.814e-05, 9.799e-05, 0.9999, 5.96e-08, -8.941e-08, 0.9999, 9.832e-05, 9.824e-05, 0.9999, 5.96e-08, -8.941e-08, 0.9999, 0.0001001, 9.829e-05, 0.9999, 5.96e-08, -8.941e-08, 0.9999, 9.811e-05, 9.814e-05, 0.9999, 5.96e-08, -8.941e-08, 0.9999, 9.799e-05, 9.826e-05, 0.9999, 5.96e-08, -8.941e-08, 0.9999, 9.936e-05, 9.829e-05, 0.9999, 5.96e-08, -8.941e-08, 0.9999, 9.823e-05, 9.826e-05, 0.9999, 5.96e-08, -8.941e-08, 0.9999, 9.838e-05, 9.799e-05, 0.9999, 5.96e-08, -8.941e-08, 0.9999, 9.817e-05, 9.799e-05, 0.9999, 5.96e-08, -8.941e-08, 0.9999, 9.823e-05, 9.814e-05, 0.9999, 5.96e-08, -8.941e-08, 0.9999, 9.951e-05, 9.811e-05, 0.9999, 5.96e-08, -8.941e-08, 0.9999, 9.805e-05, 9.808e-05, 0.9999, 5.96e-08, -8.941e-08, 0.9999, 9.818e-05, 9.818e-05, 0.9999, 5.96e-08, -8.941e-08, 0.9999, 9.823e-05, 9.802e-05, 0.9999, 5.96e-08, -8.941e-08, 0.9999, 9.966e-05, 9.787e-05, 0.9999, 5.96e-08, -8.941e-08, 0.9999, 9.822e-05, 9.828e-05, 0.9999, 5.96e-08, -8.941e-08, 0.9999, 9.824e-05, 9.824e-05, 0.9999, 5.96e-08, -8.941e-08, 0.9999, 0.9999, 5.96e-08, -8.941e-08, 0.9999, 9.837e-05, 9.836e-05, 9.638e-05, 9.629e-05, 0.9999, 5.96e-08, -8.941e-08, 0.9999, -8.941e-08, 0.9999, 9.829e-05, 9.838e-05, 0.9999, 5.96e-08, 0.9999, 5.96e-08, -8.941e-08, 0.9999, 9.822e-05, 9.82e-05, 0.9999, 5.96e-08, -8.941e-08, 0.9999, 9.626e-05, 9.641e-05, -8.941e-08, 0.9999, 9.82e-05, 9.82e-05, 0.9999, 5.96e-08, 0.9999, 5.96e-08, -8.941e-08, 0.9999, 9.835e-05, 0.0001, 9.644e-05, 9.623e-05, 0.9999, 5.96e-08, -8.941e-08, 0.9999, -8.941e-08, 0.9999, 9.817e-05, 9.82e-05, 0.9999, 5.96e-08, 0.9999, 5.96e-08, -8.941e-08, 0.9999, 9.823e-05, 9.819e-05, 9.625e-05, 9.637e-05, 0.9999, 5.96e-08, -8.941e-08, 0.9999, -8.941e-08, 0.9999, 9.939e-05, 9.835e-05, 0.9999, 5.96e-08, 0.9999, 5.96e-08, -8.941e-08, 0.9999, 9.845e-05, 9.824e-05, 0.9999, 5.96e-08, -8.941e-08, 0.9999, 9.65e-05, 9.677e-05, -8.941e-08, 0.9999, 9.841e-05, 9.882e-05, 0.9999, 5.96e-08, 0.9999, 5.96e-08, -8.941e-08, 0.9999, 9.841e-05, 9.859e-05, 9.626e-05, 9.748e-05, 0.9999, 5.96e-08, -8.941e-08, 0.9999, -8.941e-08, 0.9999, 9.831e-05, 9.827e-05, 0.9999, 5.96e-08, 0.9999, 5.96e-08, -8.941e-08, 0.9999, 9.823e-05, 9.829e-05, -8.941e-08, 0.9999, 9.642e-05, 9.642e-05, 0.9999, 5.96e-08, -8.941e-08, 0.9999, 9.879e-05, 9.829e-05, 0.9999, 5.96e-08, 0.9999, 5.96e-08, -8.941e-08, 0.9999, 9.814e-05, 9.82e-05, 9.724e-05, 9.638e-05, 0.9999, 5.96e-08, -8.941e-08, 0.9999, -8.941e-08, 0.9999, 9.817e-05, 9.9e-05, 0.9999, 5.96e-08, 0.9999, 5.96e-08, -8.941e-08, 0.9999, 9.835e-05, 9.82e-05, 9.626e-05, 9.784e-05, 0.9999, 5.96e-08, -8.941e-08, 0.9999, -8.941e-08, 0.9999, 9.99e-05, 9.823e-05, 0.9999, 5.96e-08, 0.9999, 5.96e-08, -8.941e-08, 0.9999, 9.814e-05, 9.817e-05, -8.941e-08, 0.9999, 9.727e-05, 9.614e-05, 0.9999, 5.96e-08, -8.941e-08, 0.9999, 9.817e-05, 9.828e-05, 0.9999, 5.96e-08, 0.9999, 5.96e-08, -8.941e-08, 0.9999, 9.813e-05, 9.81e-05, 9.793e-05, 9.626e-05, 0.9999, 5.96e-08, -8.941e-08, 0.9999, -8.941e-08, 0.9999, 9.829e-05, 9.831e-05, 0.9999, 5.96e-08, 0.9999, 5.96e-08, -8.941e-08, 0.9999, 9.841e-05, 9.808e-05, 9.638e-05, 9.701e-05, 0.9999, 5.96e-08, -8.941e-08, 0.9999, -8.941e-08, 0.9999, 9.816e-05, 9.834e-05, 0.9999, 5.96e-08, 0.9999, 5.96e-08, -8.941e-08, 0.9999, 9.829e-05, 9.987e-05, 0.9999, 5.96e-08, -8.941e-08, 0.9999, 9.704e-05, 9.632e-05, -8.941e-08, 0.9999, 9.832e-05, 9.829e-05, 0.9999, 5.96e-08, 0.9999, 5.96e-08, -8.941e-08, 0.9999, 9.817e-05, 9.927e-05, 0.9999, 5.96e-08, -8.941e-08, 0.9999, 9.635e-05, 9.62e-05, -8.941e-08, 0.9999, 9.82e-05, 9.823e-05, 0.9999, 5.96e-08, 0.9999, 5.96e-08, -8.941e-08, 0.9999, 9.823e-05, 9.814e-05, 0.9999, 5.96e-08, -8.941e-08, 0.9999, 9.724e-05, 9.638e-05, -8.941e-08, 0.9999, 9.933e-05, 9.823e-05, 0.9999, 5.96e-08, 0.9999, 5.96e-08, -8.941e-08, 0.9999, 9.821e-05, 9.82e-05, -8.941e-08, 0.9999, 9.632e-05, 9.724e-05, 0.9999, 5.96e-08, -8.941e-08, 0.9999, 9.817e-05, 9.826e-05, 0.9999, 5.96e-08, 0.9999, 5.96e-08, -8.941e-08, 0.9999, 9.954e-05, 9.847e-05, -8.941e-08, 0.9999, 9.662e-05, 9.62e-05, 0.9999, 5.96e-08, -8.941e-08, 0.9999, 9.836e-05, 9.828e-05, 0.9999, 5.96e-08, 0.9999, 5.96e-08, -8.941e-08, 0.9999, 9.829e-05, 9.9e-05, 9.781e-05, 9.632e-05, 0.9999, 5.96e-08, -8.941e-08, 0.9999, -8.941e-08, 0.9999, 9.891e-05, 9.829e-05, 0.9999, 5.96e-08, 0.9999, 5.96e-08, -8.941e-08, 0.9999, 9.814e-05, 9.823e-05, 0.9999, 5.96e-08, -8.941e-08, 0.9999, 9.632e-05, 9.629e-05, -8.941e-08, 0.9999, 9.799e-05, 9.972e-05, 0.9999, 5.96e-08, 0.9999, 5.96e-08, -8.941e-08, 0.9999, 9.823e-05, 9.826e-05, -8.941e-08, 0.9999, 9.632e-05, 9.65e-05, 0.9999, 5.96e-08, -8.941e-08, 0.9999, 9.856e-05, 9.805e-05, 0.9999, 5.96e-08])
_uv.active_render = True
_ca = me_icosphere.color_attributes.new('Attribute', 'BYTE_COLOR', 'CORNER')
_ca.data.foreach_set('color', [0.004777, 0.004777, 1.0, 1.0, 1.0, 0.001518, 0.001518, 1.0, 1.0, 0.0003035, 0.0003035, 1.0, 0.0003035, 0.0003035, 1.0, 1.0, 1.0, 0.001518, 0.001518, 1.0, 1.0, 0.016, 0.016, 1.0, 0.004777, 0.004777, 1.0, 1.0, 1.0, 0.0003035, 0.0003035, 1.0, 1.0, 0.006512, 0.006512, 1.0, 0.004777, 0.004777, 1.0, 1.0, 1.0, 0.006512, 0.006512, 1.0, 1.0, 0.0003035, 0.0003035, 1.0, 0.004777, 0.004777, 1.0, 1.0, 1.0, 0.0003035, 0.0003035, 1.0, 1.0, 0.005605, 0.005605, 1.0, 0.0003035, 0.0003035, 1.0, 1.0, 1.0, 0.016, 0.016, 1.0, 1.0, 0.0009106, 0.0009106, 1.0, 0.001821, 0.001821, 1.0, 1.0, 1.0, 0.008568, 0.008568, 1.0, 1.0, 0.0, 0.0, 1.0, 0.005605, 0.005605, 1.0, 1.0, 1.0, 0.009134, 0.009134, 1.0, 1.0, 0.0003035, 0.0003035, 1.0, 0.0003035, 0.0003035, 1.0, 1.0, 1.0, 0.0, 0.0, 1.0, 1.0, 0.0003035, 0.0003035, 1.0, 0.0003035, 0.0003035, 1.0, 1.0, 1.0, 0.001214, 0.001214, 1.0, 1.0, 0.0006071, 0.0006071, 1.0, 0.0003035, 0.0003035, 1.0, 1.0, 1.0, 0.0009106, 0.0009106, 1.0, 1.0, 0.0, 0.0, 1.0, 0.001821, 0.001821, 1.0, 1.0, 1.0, 0.0, 0.0, 1.0, 1.0, 0.0006071, 0.0006071, 1.0, 0.005605, 0.005605, 1.0, 1.0, 1.0, 0.0003035, 0.0003035, 1.0, 1.0, 0.0003035, 0.0003035, 1.0, 0.0003035, 0.0003035, 1.0, 1.0, 1.0, 0.0003035, 0.0003035, 1.0, 1.0, 0.02732, 0.02732, 1.0, 0.0003035, 0.0003035, 1.0, 1.0, 1.0, 0.0006071, 0.0006071, 1.0, 1.0, 0.0003035, 0.0003035, 1.0, 0.0003035, 0.0003035, 1.0, 1.0, 1.0, 0.0, 0.0, 1.0, 1.0, 0.0, 0.0, 1.0, 0.0006071, 0.0006071, 1.0, 1.0, 1.0, 0.0009106, 0.0009106, 1.0, 1.0, 0.0003035, 0.0003035, 1.0, 0.0006071, 0.0006071, 1.0, 1.0, 1.0, 0.004777, 0.004777, 1.0, 1.0, 0.001821, 0.001821, 1.0, 0.001214, 0.001214, 1.0, 1.0, 1.0, 0.0003035, 0.0003035, 1.0, 1.0, 0.0003035, 0.0003035, 1.0, 0.0003035, 0.0003035, 1.0, 1.0, 1.0, 0.0003035, 0.0003035, 1.0, 1.0, 0.0009106, 0.0009106, 1.0, 1.0, 0.0009106, 0.0009106, 1.0, 1.0, 0.0003035, 0.0003035, 1.0, 0.0009106, 0.0009106, 1.0, 1.0, 1.0, 0.0009106, 0.0009106, 1.0, 1.0, 0.0003035, 0.0003035, 1.0, 1.0, 0.0003035, 0.0003035, 1.0, 1.0, 0.0003035, 0.0003035, 1.0, 0.001214, 0.001214, 1.0, 1.0, 1.0, 0.0003035, 0.0003035, 1.0, 1.0, 0.0003035, 0.0003035, 1.0, 1.0, 0.001821, 0.001821, 1.0, 0.0009106, 0.0009106, 1.0, 1.0, 1.0, 0.0003035, 0.0003035, 1.0, 1.0, 0.0003035, 0.0003035, 1.0, 1.0, 0.001821, 0.001821, 1.0, 1.0, 0.0003035, 0.0003035, 1.0, 0.0006071, 0.0006071, 1.0, 1.0, 1.0, 0.001821, 0.001821, 1.0, 1.0, 0.001821, 0.001821, 1.0, 1.0, 0.0003035, 0.0003035, 1.0, 0.0009106, 0.0009106, 1.0, 1.0, 1.0, 0.001821, 0.001821, 1.0, 1.0, 0.004777, 0.004777, 1.0, 1.0, 0.0003035, 0.0003035, 1.0, 1.0, 0.004777, 0.004777, 1.0, 0.0006071, 0.0006071, 1.0, 1.0, 1.0, 0.0003035, 0.0003035, 1.0, 1.0, 0.0003035, 0.0003035, 1.0, 1.0, 0.0, 0.0, 1.0, 0.0009106, 0.0009106, 1.0, 1.0, 1.0, 0.0003035, 0.0003035, 1.0, 1.0, 0.0009106, 0.0009106, 1.0, 1.0, 0.0, 0.0, 1.0, 1.0, 0.0009106, 0.0009106, 1.0, 0.0003035, 0.0003035, 1.0, 1.0, 1.0, 0.0, 0.0, 1.0, 1.0, 0.0, 0.0, 1.0, 1.0, 0.0009106, 0.0009106, 1.0, 0.0009106, 0.0009106, 1.0, 1.0, 1.0, 0.0, 0.0, 1.0, 1.0, 0.0, 0.0, 1.0, 1.0, 0.0009106, 0.0009106, 1.0, 1.0, 0.0, 0.0, 1.0, 0.0003035, 0.0003035, 1.0, 1.0, 1.0, 0.0009106, 0.0009106, 1.0, 1.0, 0.0003035, 0.0003035, 1.0, 1.0, 0.0003035, 0.0003035, 1.0, 0.0003035, 0.0003035, 1.0, 1.0, 1.0, 0.0003035, 0.0003035, 1.0, 1.0, 0.0006071, 0.0006071, 1.0, 1.0, 0.0003035, 0.0003035, 1.0, 1.0, 0.0006071, 0.0006071, 1.0, 0.001214, 0.001214, 1.0, 1.0, 1.0, 0.0003035, 0.0003035, 1.0, 1.0, 0.02732, 0.02732, 1.0, 1.0, 0.0003035, 0.0003035, 1.0, 0.001214, 0.001214, 1.0, 1.0, 1.0, 0.02732, 0.02732, 1.0, 1.0, 0.0003035, 0.0003035, 1.0, 1.0, 0.0003035, 0.0003035, 1.0, 1.0, 0.0003035, 0.0003035, 1.0, 0.0006071, 0.0006071, 1.0, 1.0, 1.0, 0.0003035, 0.0003035, 1.0, 1.0, 0.0003035, 0.0003035, 1.0, 1.0, 0.004777, 0.004777, 1.0, 0.0006071, 0.0006071, 1.0, 1.0, 1.0, 0.0003035, 0.0003035, 1.0, 1.0, 0.0003035, 0.0003035, 1.0, 1.0, 0.004777, 0.004777, 1.0, 1.0, 0.0003035, 0.0003035, 1.0, 0.0006071, 0.0006071, 1.0, 1.0, 1.0, 0.004777, 0.004777, 1.0, 1.0, 0.0006071, 0.0006071, 1.0, 1.0, 0.0009106, 0.0009106, 1.0, 0.0006071, 0.0006071, 1.0, 1.0, 1.0, 0.0006071, 0.0006071, 1.0, 1.0, 0.0, 0.0, 1.0, 1.0, 0.0009106, 0.0009106, 1.0, 1.0, 0.0, 0.0, 1.0, 0.0003035, 0.0003035, 1.0, 1.0, 1.0, 0.0009106, 0.0009106, 1.0, 1.0, 0.0, 0.0, 1.0, 1.0, 0.0, 0.0, 1.0, 0.0003035, 0.0003035, 1.0, 1.0, 1.0, 0.0, 0.0, 1.0, 1.0, 0.0009106, 0.0009106, 1.0, 1.0, 0.0, 0.0, 1.0, 1.0, 0.0009106, 0.0009106, 1.0, 0.0003035, 0.0003035, 1.0, 1.0, 1.0, 0.0, 0.0, 1.0, 1.0, 0.0006071, 0.0006071, 1.0, 1.0, 0.02732, 0.02732, 1.0, 0.001214, 0.001214, 1.0, 1.0, 1.0, 0.0006071, 0.0006071, 1.0, 1.0, 0.001214, 0.001214, 1.0, 1.0, 0.02732, 0.02732, 1.0, 1.0, 0.001214, 0.001214, 1.0, 0.0003035, 0.0003035, 1.0, 1.0, 1.0, 0.02732, 0.02732, 1.0, 1.0, 0.0003035, 0.0003035, 1.0, 1.0, 0.0003035, 0.0003035, 1.0, 0.0006071, 0.0006071, 1.0, 1.0, 1.0, 0.0003035, 0.0003035, 1.0, 1.0, 0.0, 0.0, 1.0, 1.0, 0.0003035, 0.0003035, 1.0, 1.0, 0.0, 0.0, 1.0, 0.005605, 0.005605, 1.0, 1.0, 1.0, 0.0003035, 0.0003035, 1.0, 1.0, 0.0003035, 0.0003035, 1.0, 1.0, 0.0006071, 0.0006071, 1.0, 0.0006071, 0.0006071, 1.0, 1.0, 1.0, 0.0003035, 0.0003035, 1.0, 1.0, 0.009134, 0.009134, 1.0, 1.0, 0.0006071, 0.0006071, 1.0, 1.0, 0.009134, 0.009134, 1.0, 0.001821, 0.001821, 1.0, 1.0, 1.0, 0.0006071, 0.0006071, 1.0, 1.0, 0.0, 0.0, 1.0, 1.0, 0.0, 0.0, 1.0, 0.0003035, 0.0003035, 1.0, 1.0, 1.0, 0.0, 0.0, 1.0, 1.0, 0.008568, 0.008568, 1.0, 1.0, 0.0, 0.0, 1.0, 1.0, 0.008568, 0.008568, 1.0, 0.0003035, 0.0003035, 1.0, 1.0, 1.0, 0.0, 0.0, 1.0, 1.0, 0.0009106, 0.0009106, 1.0, 1.0, 0.0003035, 0.0003035, 1.0, 0.0003035, 0.0003035, 1.0, 1.0, 1.0, 0.0009106, 0.0009106, 1.0, 1.0, 0.016, 0.016, 1.0, 1.0, 0.0003035, 0.0003035, 1.0, 1.0, 0.016, 0.016, 1.0, 0.0003035, 0.0003035, 1.0, 1.0, 1.0, 0.0003035, 0.0003035, 1.0, 1.0, 0.005605, 0.005605, 1.0, 1.0, 0.001214, 0.001214, 1.0, 0.0003035, 0.0003035, 1.0, 1.0, 1.0, 0.005605, 0.005605, 1.0, 1.0, 0.0003035, 0.0003035, 1.0, 1.0, 0.001214, 0.001214, 1.0, 1.0, 0.0003035, 0.0003035, 1.0, 0.0003035, 0.0003035, 1.0, 1.0, 1.0, 0.001214, 0.001214, 1.0, 1.0, 0.0003035, 0.0003035, 1.0, 1.0, 0.0, 0.0, 1.0, 0.0003035, 0.0003035, 1.0, 1.0, 1.0, 0.0003035, 0.0003035, 1.0, 1.0, 0.006512, 0.006512, 1.0, 1.0, 0.0, 0.0, 1.0, 1.0, 0.006512, 0.006512, 1.0, 0.005605, 0.005605, 1.0, 1.0, 1.0, 0.0, 0.0, 1.0, 1.0, 0.006512, 0.006512, 1.0, 1.0, 0.009134, 0.009134, 1.0, 0.005605, 0.005605, 1.0, 1.0, 1.0, 0.006512, 0.006512, 1.0, 1.0, 0.0003035, 0.0003035, 1.0, 1.0, 0.009134, 0.009134, 1.0, 1.0, 0.0003035, 0.0003035, 1.0, 0.001821, 0.001821, 1.0, 1.0, 1.0, 0.009134, 0.009134, 1.0, 1.0, 0.016, 0.016, 1.0, 1.0, 0.005605, 0.005605, 1.0, 0.0003035, 0.0003035, 1.0, 1.0, 1.0, 0.016, 0.016, 1.0, 1.0, 0.001518, 0.001518, 1.0, 1.0, 0.005605, 0.005605, 1.0, 1.0, 0.001518, 0.001518, 1.0, 0.004777, 0.004777, 1.0, 1.0, 1.0, 0.005605, 0.005605, 1.0, 1.0, 0.0003035, 0.0003035, 1.0, 1.0, 0.008568, 0.008568, 1.0, 0.001821, 0.001821, 1.0, 1.0, 1.0, 0.0003035, 0.0003035, 1.0, 1.0, 0.001518, 0.001518, 1.0, 1.0, 0.008568, 0.008568, 1.0, 1.0, 0.001518, 0.001518, 1.0, 0.0003035, 0.0003035, 1.0, 1.0, 1.0, 0.008568, 0.008568, 1.0])
me_icosphere.materials.append(mat_material_001)
me_icosphere.update()
me_icosphere_003 = bpy.data.meshes.new('Icosphere.003')
me_icosphere_003.from_pydata([(0.8944, 0.0, 0.4472), (0.0, 0.0, 1.0), (0.6882, -0.5, 0.5257), (0.6882, 0.5, 0.5257), (0.1625, -0.5, 0.8507), (0.5257, 0.0, 0.8507), (0.1625, 0.5, 0.8507)], [], [(0, 3, 5), (5, 6, 1), (5, 3, 6), (4, 5, 1), (4, 2, 5), (2, 0, 5)])
_uv = me_icosphere_003.uv_layers.new(name='UVMap')
_uv.uv.foreach_set('vector', [0.3636, 0.3149, 0.4545, 0.3149, 0.4091, 0.3937, 0.4091, 0.3937, 0.5, 0.3937, 0.4545, 0.4724, 0.4091, 0.3937, 0.4545, 0.3149, 0.5, 0.3937, 0.2273, 0.3937, 0.3182, 0.3937, 0.2727, 0.4724, 0.2273, 0.3937, 0.2727, 0.3149, 0.3182, 0.3937, 0.2727, 0.3149, 0.3636, 0.3149, 0.3182, 0.3937])
_uv = me_icosphere_003.uv_layers.new(name='prout')
_uv.uv.foreach_set('vector', [9.824e-05, 9.824e-05, 0.9999, 0.1866, 0.1867, 0.9999, 0.9999, 0.1867, 0.1866, 0.9999, 9.837e-05, 9.836e-05, 9.638e-05, 9.629e-05, 0.9999, 0.268, 0.268, 0.9999, 0.9999, 0.1866, 0.1867, 0.9999, 9.845e-05, 9.824e-05, 0.9999, 0.268, 0.268, 0.9999, 9.65e-05, 9.677e-05, 0.1866, 0.9999, 9.841e-05, 9.882e-05, 0.9999, 0.1867])
_uv = me_icosphere_003.uv_layers.new(name='kikou')
_uv.uv.foreach_set('vector', [9.824e-05, 9.824e-05, 0.9999, 5.96e-08, -8.941e-08, 0.9999, 0.9999, 5.96e-08, -8.941e-08, 0.9999, 9.837e-05, 9.836e-05, 9.638e-05, 9.629e-05, 0.9999, 5.96e-08, -8.941e-08, 0.9999, 0.9999, 5.96e-08, -8.941e-08, 0.9999, 9.845e-05, 9.824e-05, 0.9999, 5.96e-08, -8.941e-08, 0.9999, 9.65e-05, 9.677e-05, -8.941e-08, 0.9999, 9.841e-05, 9.882e-05, 0.9999, 5.96e-08])
_uv.active_render = True
_ca = me_icosphere_003.color_attributes.new('Attribute', 'BYTE_COLOR', 'CORNER')
_ca.data.foreach_set('color', [0.0003035, 0.0003035, 1.0, 1.0, 1.0, 0.0003035, 0.0003035, 1.0, 1.0, 0.0009106, 0.0009106, 1.0, 1.0, 0.0009106, 0.0009106, 1.0, 1.0, 0.0003035, 0.0003035, 1.0, 0.0009106, 0.0009106, 1.0, 1.0, 1.0, 0.0009106, 0.0009106, 1.0, 1.0, 0.0003035, 0.0003035, 1.0, 1.0, 0.0003035, 0.0003035, 1.0, 1.0, 0.0, 0.0, 1.0, 1.0, 0.0009106, 0.0009106, 1.0, 0.0009106, 0.0009106, 1.0, 1.0, 1.0, 0.0, 0.0, 1.0, 1.0, 0.0, 0.0, 1.0, 1.0, 0.0009106, 0.0009106, 1.0, 1.0, 0.0, 0.0, 1.0, 0.0003035, 0.0003035, 1.0, 1.0, 1.0, 0.0009106, 0.0009106, 1.0])
me_icosphere_003.materials.append(mat_material_001)
me_icosphere_003.update()
me_icosphere_004 = bpy.data.meshes.new('Icosphere.004')
me_icosphere_004.from_pydata([(0.0, 0.0, 1.0), (0.1625, -0.5, 0.8507), (0.5257, 0.0, 0.8507), (-0.4253, -0.309, 0.8507), (-0.4253, 0.309, 0.8507), (0.1625, 0.5, 0.8507)], [], [(2, 5, 0), (5, 4, 0), (4, 3, 0), (3, 1, 0), (1, 2, 0)])
_uv = me_icosphere_004.uv_layers.new(name='UVMap')
_uv.uv.foreach_set('vector', [0.4091, 0.3937, 0.5, 0.3937, 0.4545, 0.4724, 0.5909, 0.3937, 0.6818, 0.3937, 0.6364, 0.4724, 0.7727, 0.3937, 0.8636, 0.3937, 0.8182, 0.4724, 0.04546, 0.3937, 0.1364, 0.3937, 0.09091, 0.4724, 0.2273, 0.3937, 0.3182, 0.3937, 0.2727, 0.4724])
_uv = me_icosphere_004.uv_layers.new(name='prout')
_uv.uv.foreach_set('vector', [0.9999, 0.1867, 0.1866, 0.9999, 9.837e-05, 9.836e-05, 0.9999, 0.1866, 0.1866, 0.9999, 9.822e-05, 9.82e-05, 0.9999, 0.1866, 0.1867, 0.9999, 9.835e-05, 0.0001, 0.9999, 0.1866, 0.1866, 0.9999, 9.823e-05, 9.819e-05, 0.9999, 0.1866, 0.1867, 0.9999, 9.845e-05, 9.824e-05])
_uv = me_icosphere_004.uv_layers.new(name='kikou')
_uv.uv.foreach_set('vector', [0.9999, 5.96e-08, -8.941e-08, 0.9999, 9.837e-05, 9.836e-05, 0.9999, 5.96e-08, -8.941e-08, 0.9999, 9.822e-05, 9.82e-05, 0.9999, 5.96e-08, -8.941e-08, 0.9999, 9.835e-05, 0.0001, 0.9999, 5.96e-08, -8.941e-08, 0.9999, 9.823e-05, 9.819e-05, 0.9999, 5.96e-08, -8.941e-08, 0.9999, 9.845e-05, 9.824e-05])
_uv.active_render = True
_ca = me_icosphere_004.color_attributes.new('Attribute', 'BYTE_COLOR', 'CORNER')
_ca.data.foreach_set('color', [1.0, 0.0009106, 0.0009106, 1.0, 1.0, 0.0003035, 0.0003035, 1.0, 0.0009106, 0.0009106, 1.0, 1.0, 1.0, 0.0003035, 0.0003035, 1.0, 1.0, 0.001821, 0.001821, 1.0, 0.0009106, 0.0009106, 1.0, 1.0, 1.0, 0.001821, 0.001821, 1.0, 1.0, 0.0003035, 0.0003035, 1.0, 0.0009106, 0.0009106, 1.0, 1.0, 1.0, 0.0003035, 0.0003035, 1.0, 1.0, 0.0, 0.0, 1.0, 0.0009106, 0.0009106, 1.0, 1.0, 1.0, 0.0, 0.0, 1.0, 1.0, 0.0009106, 0.0009106, 1.0, 0.0009106, 0.0009106, 1.0, 1.0])
me_icosphere_004.materials.append(mat_material_001)
me_icosphere_004.update()

# ---- objects
ob_rock = bpy.data.objects.new('rock', me_rock)
ob_solid = bpy.data.objects.new('Solid', me_solid)
ob_dome_small_door = bpy.data.objects.new('dome_small_door', me_icosphere_001)
ob_dome_large_door = bpy.data.objects.new('dome_large_door', me_icosphere_002)
ob_dome_closed = bpy.data.objects.new('dome_closed', me_icosphere_005)
ob_dome_full = bpy.data.objects.new('dome_full', me_icosphere)
ob_camera = bpy.data.objects.new('Camera', cam_camera)
ob_dome_hexagon = bpy.data.objects.new('dome_hexagon', me_icosphere_003)
ob_dome_pentagon = bpy.data.objects.new('dome_pentagon', me_icosphere_004)
ob_camera_001 = bpy.data.objects.new('Camera.001', cam_camera_001)

# ---- transforms, parenting, visibility, modifiers, constraints
ob_rock.location = (0.0, 2.0, 0.0)
_m = ob_rock.modifiers.new('Subsurf', 'SUBSURF')
_m.levels = 2
_m.render_levels = 3
_m = ob_rock.modifiers.new('Subsurf.001', 'SUBSURF')
_m.levels = 2
_m.render_levels = 3
_m = ob_rock.modifiers.new('Displace', 'DISPLACE')
_m.mid_level = 0.0
_m.strength = 0.004116
_m = ob_rock.modifiers.new('Displace.001', 'DISPLACE')
_m.mid_level = 0.0
_m.strength = 0.5304
_m = ob_rock.modifiers.new('Displace.002', 'DISPLACE')
_m.strength = 0.04595
_m = ob_rock.modifiers.new('Displace.003', 'DISPLACE')
_m.strength = 0.02742
_m = ob_rock.modifiers.new('Auto Smooth', 'NODES')
_m.node_group = ng_auto_smooth
_gi = [s.identifier for s in ng_auto_smooth.interface.items_tree if s.item_type == 'SOCKET' and s.in_out == 'INPUT']
_m[_gi[1]] = 0.5236  # Angle
ob_solid.location = (-2.471, 0.0, 0.0)
ob_dome_small_door.location = (0.0, 0.0, 0.0)
ob_dome_small_door.hide_render = True
ob_dome_large_door.location = (0.0, 0.0, 0.0)
ob_dome_large_door.hide_render = True
ob_dome_closed.location = (0.0, 0.0, 0.0)
ob_dome_closed.hide_render = True
ob_dome_full.location = (0.0, 0.0, 0.0)
ob_dome_full.hide_render = True
ob_camera.location = (5.069, -3.903, 3.12)
ob_camera.rotation_euler = (1.117, -7.541e-07, 0.9146)
ob_camera.scale = (1.0, 1.0, 1.0)
ob_dome_hexagon.location = (5.0, 5.0, 0.0)
ob_dome_hexagon.rotation_euler = (7.074e-11, -0.5535, 1.571)
ob_dome_pentagon.location = (5.0, 5.0, 0.0)
ob_dome_pentagon.rotation_euler = (0.0, -0.0, 1.571)
ob_dome_pentagon.hide_render = True
ob_camera_001.location = (5.0, 4.995, 3.553)

# ---- collection membership
col_collection.objects.link(ob_rock)
col_collection.objects.link(ob_solid)
col_done.objects.link(ob_dome_small_door)
col_done.objects.link(ob_dome_large_door)
col_done.objects.link(ob_dome_closed)
col_done.objects.link(ob_dome_full)
col_done.objects.link(ob_camera)
col_utils.objects.link(ob_dome_hexagon)
col_utils.objects.link(ob_dome_pentagon)
col_utils.objects.link(ob_camera_001)
def _layer_coll(name, lc=None):
    lc = lc or bpy.context.view_layer.layer_collection
    for c in lc.children:
        if c.name == name: return c
        r = _layer_coll(name, c)
        if r: return r
_layer_coll('Collection').exclude = True
_layer_coll('done').exclude = True

# ---- scene / render settings (as saved in the file)
scene.camera = ob_camera_001
scene.frame_start = 1; scene.frame_end = 250; scene.frame_set(1)
scene.render.engine = 'BLENDER_EEVEE_NEXT'
scene.render.resolution_x = 512
scene.render.resolution_y = 512
scene.render.film_transparent = True
scene.cycles.sampling_pattern = 'TABULATED_SOBOL'
scene.cycles.use_light_tree = False
scene.view_settings.view_transform = 'Filmic'
bpy.context.view_layer.update()

# ---- added for rendering (the .blend has no usable light): sun
light_auto_sun = bpy.data.lights.new('AutoSun', 'SUN')
light_auto_sun.energy = 3.0
light_auto_sun.angle = 0.0523599
ob_auto_sun = bpy.data.objects.new('AutoSun', light_auto_sun)
scene.collection.objects.link(ob_auto_sun)
ob_auto_sun.rotation_euler = (0.872665, 0.174533, 0.523599)
bpy.context.view_layer.update()
